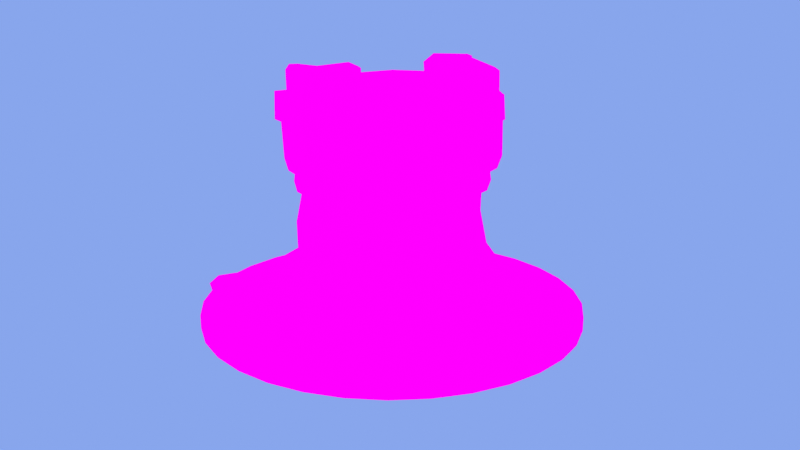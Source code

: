 # Source: Low_Poly_Tower.blend  (saved by Blender 3.6.11; exported with 4.5.12 LTS)
import bpy
from mathutils import Matrix  # noqa: F401  (used for matrix-valued properties, if any)

bpy.ops.wm.read_factory_settings(use_empty=True)
scene = bpy.context.scene
scene.name = 'Scene'

# ---- collections
col_collection = bpy.data.collections.new('Collection'); scene.collection.children.link(col_collection)

# ---- images (referenced by path relative to the original .blend; pixels are not part of the script)
import os
ASSET_DIR = os.environ.get("B2B_ASSET_DIR", "")  # directory of the original .blend (textures are referenced by path, not embedded)
HERE = os.path.dirname(os.path.abspath(__file__))  # packed textures are extracted next to this script under _unpacked/

def load_image(name, relpath, width, height, colorspace="sRGB"):
    """Load a texture the original file referenced (path relative to the .blend, or extracted next to this script)."""
    p = next((c for c in (os.path.join(HERE, relpath), os.path.join(ASSET_DIR, relpath)) if relpath and os.path.exists(c)), "")
    if p:
        img = bpy.data.images.load(p, check_existing=True)
        img.name = name
    else:  # same state as the original file: an image datablock whose file is absent (Cycles renders it pink)
        img = bpy.data.images.new(name, width, height)
        img.source = "FILE"
        img.filepath = "//" + (relpath or name)
    img.colorspace_settings.name = colorspace
    return img
img_turret_color = load_image('Turret_Color', 'Turret_Color.png', 1024, 1024, 'sRGB')

# ---- materials (node trees are filled in below, after node groups)
mat_turret_material = bpy.data.materials.new('turret_material')
mat_turret_material.use_transparent_shadow = False

# ---- material node trees
mat_turret_material.use_nodes = True; mat_turret_material.node_tree.nodes.clear()
_N = mat_turret_material.node_tree.nodes; _L = mat_turret_material.node_tree.links
n0 = _N.new('ShaderNodeOutputMaterial'); n0.name = 'Material Output'; n0.location = (263, 271)
n1 = _N.new('ShaderNodeBsdfPrincipled'); n1.name = 'Principled BSDF'; n1.location = (-121, 155)
n1.distribution = 'GGX'
n1.subsurface_method = 'RANDOM_WALK_SKIN'
n1.inputs[3].default_value = 1.45
n1.inputs[27].default_value = (0.0, 0.0, 0.0, 1.0)
n1.inputs[28].default_value = 1.0
n2 = _N.new('ShaderNodeTexImage'); n2.name = 'Image Texture'; n2.location = (-458, 268)
n2.image = img_turret_color
_L.new(n2.outputs[0], n1.inputs[0])
_L.new(n2.outputs[0], n0.inputs[0])
n0.is_active_output = True

# ---- world
world_world = bpy.data.worlds.new('World'); scene.world = world_world
world_world.use_nodes = True; world_world.node_tree.nodes.clear()
_N = world_world.node_tree.nodes; _L = world_world.node_tree.links
n0 = _N.new('ShaderNodeOutputWorld'); n0.name = 'World Output'; n0.location = (300, 300)
n1 = _N.new('ShaderNodeBackground'); n1.name = 'Background'; n1.location = (10, 300)
n1.inputs[0].default_value = (0.2465, 0.3801, 0.8417, 1.0)
_L.new(n1.outputs[0], n0.inputs[0])
n0.is_active_output = True
world_world.color = (0.05088, 0.05088, 0.05088)
world_world.use_sun_shadow = False
world_world.sun_shadow_jitter_overblur = 0.0

# ---- cameras
cam_camera = bpy.data.cameras.new('Camera')
cam_camera.clip_end = 100.0
cam_camera.ortho_scale = 7.314

# ---- lights
light_light = bpy.data.lights.new('Light', 'POINT')
light_light.transmission_factor = 0.0
light_light.energy = 1000.0
light_light.shadow_soft_size = 0.1
light_light.shadow_maximum_resolution = 0.006
light_light.use_absolute_resolution = True

# ---- meshes
me_circle = bpy.data.meshes.new('Circle')
me_circle.from_pydata([(1.112e-09, 1.85, 0.0), (-0.3608, 1.814, 0.0), (-0.7078, 1.709, 0.0), (-1.028, 1.538, 0.0), (-1.308, 1.308, 0.0), (-1.538, 1.028, 0.0), (-1.709, 0.7078, 0.0), (-1.814, 0.3608, 0.0), (-1.85, 2.471e-10, 0.0), (-1.814, -0.3608, 0.0), (-1.709, -0.7078, 0.0), (-1.538, -1.028, 0.0), (-1.308, -1.308, 0.0), (-1.028, -1.538, 0.0), (-0.7078, -1.709, 0.0), (-0.3608, -1.814, 0.0), (1.112e-09, -1.85, 0.0), (0.3608, -1.814, 0.0), (0.7078, -1.709, 0.0), (1.028, -1.538, 0.0), (1.308, -1.308, 0.0), (1.538, -1.028, 0.0), (1.709, -0.7078, 0.0), (1.814, -0.3608, 0.0), (1.85, 2.471e-10, 0.0), (1.814, 0.3608, 0.0), (1.709, 0.7078, 0.0), (1.538, 1.028, 0.0), (1.308, 1.308, 0.0), (1.028, 1.538, 0.0), (0.7078, 1.709, 0.0), (0.3608, 1.814, 0.0), (-9.837e-09, 0.7168, 0.0), (-0.1398, 0.703, 0.0), (-0.2743, 0.6622, 0.0), (-0.3982, 0.596, 0.0), (-0.5068, 0.5068, 0.0), (-0.596, 0.3982, 0.0), (-0.6622, 0.2743, 0.0), (-0.703, 0.1398, 0.0), (-0.7168, -2.186e-09, 0.0), (-0.703, -0.1398, 0.0), (-0.6622, -0.2743, 0.0), (-0.596, -0.3982, 0.0), (-0.5068, -0.5068, 0.0), (-0.3982, -0.596, 0.0), (-0.2743, -0.6622, 0.0), (-0.1398, -0.703, 0.0), (-9.837e-09, -0.7168, 0.0), (0.1398, -0.703, 0.0), (0.2743, -0.6622, 0.0), (0.3982, -0.596, 0.0), (0.5068, -0.5068, 0.0), (0.596, -0.3982, 0.0), (0.6622, -0.2743, 0.0), (0.703, -0.1398, 0.0), (0.7168, -2.186e-09, 0.0), (0.703, 0.1398, 0.0), (0.6622, 0.2743, 0.0), (0.596, 0.3982, 0.0), (0.5068, 0.5068, 0.0), (0.3982, 0.596, 0.0), (0.2743, 0.6622, 0.0), (0.1398, 0.703, 0.0), (1.886e-09, 1.9, -0.02127), (-0.3708, 1.864, -0.02127), (-0.7273, 1.756, -0.02127), (-1.056, 1.58, -0.02127), (-1.344, 1.344, -0.02127), (-1.58, 1.056, -0.02127), (-1.756, 0.7273, -0.02127), (-1.864, 0.3708, -0.02127), (-1.9, 2.539e-10, -0.02127), (-1.864, -0.3708, -0.02127), (-1.756, -0.7273, -0.02127), (-1.58, -1.056, -0.02127), (-1.344, -1.344, -0.02127), (-1.056, -1.58, -0.02127), (-0.7273, -1.756, -0.02127), (-0.3708, -1.864, -0.02127), (1.886e-09, -1.9, -0.02127), (0.3708, -1.864, -0.02127), (0.7273, -1.756, -0.02127), (1.056, -1.58, -0.02127), (1.344, -1.344, -0.02127), (1.58, -1.056, -0.02127), (1.756, -0.7273, -0.02127), (1.864, -0.3708, -0.02127), (1.9, 2.539e-10, -0.02127), (1.864, 0.3708, -0.02127), (1.756, 0.7273, -0.02127), (1.58, 1.056, -0.02127), (1.344, 1.344, -0.02127), (1.056, 1.58, -0.02127), (0.7273, 1.756, -0.02127), (0.3708, 1.864, -0.02127), (1.886e-09, 1.9, -0.1583), (-0.3708, 1.864, -0.1583), (-0.7273, 1.756, -0.1583), (-1.056, 1.58, -0.1583), (-1.344, 1.344, -0.1583), (-1.58, 1.056, -0.1583), (-1.756, 0.7273, -0.1583), (-1.864, 0.3708, -0.1583), (-1.9, 2.539e-10, -0.1583), (-1.864, -0.3708, -0.1583), (-1.756, -0.7273, -0.1583), (-1.58, -1.056, -0.1583), (-1.344, -1.344, -0.1583), (-1.056, -1.58, -0.1583), (-0.7273, -1.756, -0.1583), (-0.3708, -1.864, -0.1583), (1.886e-09, -1.9, -0.1583), (0.3708, -1.864, -0.1583), (0.7273, -1.756, -0.1583), (1.056, -1.58, -0.1583), (1.344, -1.344, -0.1583), (1.58, -1.056, -0.1583), (1.756, -0.7273, -0.1583), (1.864, -0.3708, -0.1583), (1.9, 2.539e-10, -0.1583), (1.864, 0.3708, -0.1583), (1.756, 0.7273, -0.1583), (1.58, 1.056, -0.1583), (1.344, 1.344, -0.1583), (1.056, 1.58, -0.1583), (0.7273, 1.756, -0.1583), (0.3708, 1.864, -0.1583), (0.2204, -0.9733, 0.001867), (0.2205, -0.9701, 0.1452), (0.2204, -0.8576, 0.001867), (0.2194, -0.8544, 0.1457), (0.387, -0.9733, 0.001867), (0.3651, -0.9676, 0.1153), (0.387, -0.8576, 0.001867), (0.3641, -0.8519, 0.1157), (0.2349, -0.9605, 0.1564), (0.234, -0.8637, 0.1568), (0.3515, -0.8616, 0.1288), (0.3524, -0.9584, 0.1284), (0.2204, -0.9799, 0.1673), (0.2193, -0.8533, 0.1678), (0.3674, -0.8508, 0.1376), (0.3685, -0.9774, 0.1371), (0.2296, -0.9811, 0.341), (0.2301, -0.8545, 0.3408), (0.3892, -0.8554, 0.3455), (0.3888, -0.982, 0.3457), (0.2392, -0.9657, 0.3512), (0.2396, -0.8613, 0.351), (0.3791, -0.8622, 0.3552), (0.3787, -0.9666, 0.3553), (0.2293, -0.9594, 0.3608), (0.2298, -0.8546, 0.3607), (0.3884, -0.8556, 0.3654), (0.388, -0.9604, 0.3655), (0.167, -0.9643, 0.5065), (0.1631, -0.8595, 0.5091), (0.3191, -0.8578, 0.6071), (0.3231, -0.9626, 0.6045), (0.1701, -0.9682, 0.5254), (0.1668, -0.8692, 0.5276), (0.2999, -0.8679, 0.6124), (0.3032, -0.9669, 0.6102), (0.1489, -0.9896, 0.5265), (0.1448, -0.8578, 0.5293), (0.3077, -0.856, 0.6313), (0.3119, -0.9878, 0.6285), (0.08365, -0.9995, 0.6019), (0.07864, -0.8678, 0.6062), (0.1718, -0.8703, 0.7465), (0.1768, -1.002, 0.7422), (0.07922, -0.9845, 0.6155), (0.0748, -0.8758, 0.6193), (0.157, -0.878, 0.7431), (0.1615, -0.9867, 0.7393), (0.06396, -1.0, 0.6122), (0.05956, -0.8692, 0.6165), (0.1525, -0.8717, 0.7565), (0.156, -1.013, 0.7521), (-0.0006293, -0.9965, 0.6219), (0.0, -0.8734, 0.6286), (0.0, -0.8567, 0.7795), (0.001298, -0.98, 0.7729), (-0.2204, -0.9819, 0.001867), (-0.2407, -0.9794, 0.1698), (-0.2204, -0.8576, 0.001867), (-0.2415, -0.8552, 0.1702), (-0.387, -0.9819, 0.001867), (-0.3726, -0.9822, 0.1789), (-0.387, -0.8576, 0.001867), (-0.3734, -0.858, 0.1792), (-0.2537, -0.9616, 0.1827), (-0.2544, -0.8648, 0.183), (-0.3591, -0.8674, 0.1906), (-0.3585, -0.9642, 0.1903), (-0.2379, -0.9592, 0.1918), (-0.2386, -0.8541, 0.1921), (-0.374, -0.8569, 0.2013), (-0.3732, -0.9621, 0.201), (-0.2321, -0.9619, 0.3779), (-0.2316, -0.8567, 0.3778), (-0.3847, -0.8594, 0.3759), (-0.3852, -0.9646, 0.3761), (-0.2422, -0.9679, 0.3876), (-0.2418, -0.8635, 0.3874), (-0.3752, -0.8663, 0.3862), (-0.3756, -0.9707, 0.3863), (-0.2329, -0.9831, 0.3978), (-0.2325, -0.8569, 0.3976), (-0.3851, -0.8596, 0.3958), (-0.3855, -0.9858, 0.396), (-0.1993, -0.9847, 0.4964), (-0.1953, -0.8585, 0.4984), (-0.3472, -0.8546, 0.5834), (-0.3512, -0.9808, 0.5814), (-0.2025, -0.9671, 0.5152), (-0.1991, -0.8681, 0.5169), (-0.328, -0.8647, 0.5887), (-0.3314, -0.9637, 0.587), (-0.1812, -0.967, 0.5165), (-0.1771, -0.8567, 0.5186), (-0.3359, -0.8526, 0.6075), (-0.3401, -0.963, 0.6054), (-0.09462, -0.9746, 0.59), (-0.0894, -0.8645, 0.5966), (-0.1859, -0.8699, 0.7406), (-0.1911, -0.9801, 0.734), (-0.09014, -0.9813, 0.6036), (-0.08554, -0.8727, 0.6095), (-0.1711, -0.8776, 0.737), (-0.1757, -0.9862, 0.7312), (-0.07479, -0.9806, 0.6002), (-0.0703, -0.866, 0.6068), (-0.1666, -0.8715, 0.7505), (-0.171, -0.9748, 0.7439), (-0.2866, -0.8693, -0.006471), (0.2506, -0.8693, -0.006471), (-0.2866, -0.8693, 0.4919), (0.1219, -0.8693, 0.672), (-0.1245, -0.8693, 0.672), (0.2648, -0.8693, 0.4966), (1.405, -0.08347, -0.02287), (1.426, -0.07116, 0.1091), (1.405, 0.1163, -0.02287), (1.405, 0.1163, 0.1206), (1.605, -0.08347, -0.02287), (1.623, -0.03902, 0.09696), (1.605, 0.1163, -0.02287), (1.604, 0.109, 0.1317), (1.383, 0.01643, -0.02287), (1.383, -0.1054, 0.02066), (1.411, 0.02941, 0.125), (1.383, 0.1382, 0.02066), (1.505, 0.1382, -0.02287), (1.501, 0.1522, 0.1332), (1.627, 0.1382, 0.02066), (1.627, 0.01643, -0.02287), (1.631, 0.03593, 0.1797), (1.62, -0.1127, 0.0267), (1.505, -0.1054, -0.02287), (1.517, -0.06821, 0.1249), (1.334, 0.01724, 0.02249), (1.51, 0.1775, 0.01876), (1.673, 0.01643, 0.02066), (1.505, -0.1513, 0.02066), (1.505, 0.03445, 0.2298), (1.498, 0.5499, -0.08255), (1.488, 0.5659, 0.07886), (1.396, 0.2504, -0.08255), (1.396, 0.2504, 0.1445), (1.199, 0.6518, -0.08255), (1.264, 0.6194, 0.1581), (1.097, 0.3523, -0.08255), (1.099, 0.3338, 0.2507), (1.48, 0.389, -0.08255), (1.542, 0.5716, -0.01364), (1.429, 0.3966, 0.1557), (1.418, 0.2065, -0.01364), (1.235, 0.2686, -0.08255), (1.229, 0.2197, 0.2392), (1.053, 0.3306, -0.01364), (1.115, 0.5132, -0.08255), (1.136, 0.5228, 0.1912), (1.266, 0.6822, 0.1613), (1.359, 0.6337, -0.08255), (1.409, 0.6122, 0.2201), (1.552, 0.363, -0.01074), (1.208, 0.2123, -0.01665), (1.046, 0.5366, -0.01364), (1.44, 0.72, 0.1164), (1.34, 0.4118, 0.2621), (-0.9534, -0.6546, 0.001672), (-0.9778, -0.6543, 0.1336), (-1.056, -0.8259, 0.001672), (-1.056, -0.8259, 0.1451), (-1.125, -0.5518, 0.001672), (-1.163, -0.5806, 0.1215), (-1.228, -0.7231, 0.001672), (-1.223, -0.7174, 0.1562), (-0.986, -0.7515, 0.001672), (-0.9234, -0.6471, 0.0452), (-1.017, -0.7483, 0.1495), (-1.049, -0.8559, 0.0452), (-1.153, -0.7933, 0.001672), (-1.157, -0.8073, 0.1577), (-1.258, -0.7306, 0.0452), (-1.195, -0.6262, 0.001672), (-1.209, -0.6407, 0.2042), (-1.123, -0.5187, 0.05124), (-1.028, -0.5844, 0.001672), (-1.057, -0.6102, 0.1494), (-0.9447, -0.7772, 0.04703), (-1.178, -0.8243, 0.0433), (-1.234, -0.6025, 0.0452), (-1.004, -0.545, 0.0452), (-1.1, -0.7041, 0.2543), (-1.356, -1.08, -0.03838), (-1.356, -1.096, 0.09855), (-1.152, -0.9069, -0.03838), (-1.152, -0.9069, 0.1543), (-1.183, -1.285, -0.03838), (-1.217, -1.233, 0.1658), (-0.9783, -1.112, -0.03838), (-0.972, -1.097, 0.2443), (-1.273, -0.9711, -0.03838), (-1.398, -1.077, 0.02008), (-1.239, -0.9988, 0.1637), (-1.148, -0.8654, 0.02008), (-1.043, -0.9903, -0.03838), (-1.017, -0.9574, 0.2346), (-0.9368, -1.115, 0.02008), (-1.062, -1.221, -0.03838), (-1.081, -1.219, 0.1938), (-1.245, -1.278, 0.1685), (-1.292, -1.202, -0.03838), (-1.319, -1.165, 0.2183), (-1.314, -0.9205, 0.02254), (-0.9978, -0.9614, 0.01753), (-1.022, -1.268, 0.02008), (-1.389, -1.229, 0.1304), (-1.181, -1.049, 0.254), (-1.597, 0.154, -0.09428), (-1.581, 0.1466, 0.05239), (-1.662, 0.4341, -0.09428), (-1.662, 0.4341, 0.1121), (-1.317, 0.2188, -0.09428), (-1.383, 0.2124, 0.1244), (-1.382, 0.4989, -0.09428), (-1.392, 0.5119, 0.2085), (-1.66, 0.2869, -0.09428), (-1.621, 0.1162, -0.03166), (-1.617, 0.3055, 0.1222), (-1.7, 0.4576, -0.03166), (-1.529, 0.4971, -0.09428), (-1.547, 0.5379, 0.1981), (-1.358, 0.5367, -0.03166), (-1.319, 0.366, -0.09428), (-1.33, 0.3486, 0.1544), (-1.354, 0.1632, 0.1273), (-1.45, 0.1557, -0.09428), (-1.498, 0.1486, 0.1807), (-1.729, 0.2723, -0.02902), (-1.534, 0.5539, -0.03439), (-1.254, 0.3809, -0.03166), (-1.471, 0.05037, 0.08646), (-1.541, 0.3366, 0.2189), (-0.2191, -0.814, 0.02913), (-0.4117, -0.8959, 0.02913), (0.1444, -0.8014, 0.02913), (0.3825, -0.8783, 0.02913), (0.4021, -1.166, 0.02913), (0.1147, -1.216, 0.02913), (-0.1978, -1.224, 0.02913), (-0.4138, -1.154, 0.02913), (-0.2191, -0.814, -0.01326), (-0.4117, -0.8959, -0.01326), (0.3825, -0.8783, -0.01326), (0.1444, -0.8014, -0.01326), (0.1207, -1.253, -0.01326), (0.4049, -1.185, -0.01326), (-0.414, -1.169, -0.01326), (-0.207, -1.261, -0.01326), (-0.1374, -1.506, 0.01792), (-0.07769, -1.491, 0.01458), (-0.3104, -1.493, 0.02498), (-0.4273, -1.461, 0.02735), (-0.3935, -1.311, 0.03055), (-0.277, -1.297, 0.02693), (-0.08019, -1.306, 0.01953), (-0.05402, -1.351, 0.01602), (-0.1389, -1.505, -0.01652), (-0.06231, -1.486, -0.0208), (-0.4288, -1.461, -0.007083), (-0.3118, -1.492, -0.009458), (-0.2796, -1.293, -0.009925), (-0.3951, -1.3, -0.003689), (-0.04695, -1.355, -0.01931), (-0.07062, -1.303, -0.01708), (0.07243, -1.301, 0.02404), (0.01893, -1.312, 0.02166), (0.2449, -1.266, 0.02938), (0.3327, -1.284, 0.0278), (0.317, -1.502, 0.0224), (0.2397, -1.504, 0.02186), (0.0341, -1.514, 0.01879), (0.009754, -1.489, 0.01757), (0.07321, -1.3, -0.01039), (0.0002474, -1.315, -0.01363), (0.3683, -1.289, -0.007254), (0.2457, -1.265, -0.005048), (0.2422, -1.505, -0.01521), (0.3502, -1.509, -0.01223), (0.001846, -1.485, -0.01766), (0.02439, -1.517, -0.01783), (0.003287, -0.005004, 1.831), (0.01145, -0.8207, 1.797), (0.8194, 0.004109, 1.808), (0.7604, -0.3087, 1.797), (0.5861, -0.5754, 1.791), (0.3231, -0.7551, 1.791), (-0.8128, -0.01412, 1.853), (-0.7476, -0.3256, 1.839), (-0.568, -0.5882, 1.823), (-0.3015, -0.7621, 1.808), (-0.00488, 0.8107, 1.865), (0.7542, 0.3156, 1.823), (0.5746, 0.5782, 1.839), (0.3081, 0.7521, 1.854), (-0.7538, 0.2987, 1.865), (-0.5796, 0.5654, 1.871), (-0.3166, 0.7451, 1.871), (0.8403, 0.02226, 1.38), (0.779, -0.3032, 1.368), (0.5977, -0.5806, 1.362), (0.3241, -0.7676, 1.361), (-0.0002007, -0.8359, 1.368), (1.054, 0.0213, 1.454), (0.9769, -0.3851, 1.439), (0.7506, -0.7314, 1.431), (0.4085, -0.9629, 1.417), (0.003692, -1.048, 1.425), (0.8266, -0.006513, 2.064), (0.7676, -0.3194, 2.052), (0.5933, -0.586, 2.046), (0.3303, -0.7658, 2.046), (0.01861, -0.8313, 2.052), (0.9938, -0.4101, 2.042), (0.7675, -0.7564, 2.034), (0.4259, -0.99, 2.034), (0.01145, -0.8207, 1.797), (0.8194, 0.004109, 1.808), (0.7604, -0.3087, 1.797), (0.5861, -0.5754, 1.791), (0.3231, -0.7551, 1.791), (0.4218, -0.9839, 1.889), (0.01698, -1.069, 1.897), (1.066, 0.002254, 1.912), (0.9898, -0.4041, 1.897), (0.7634, -0.7504, 1.889), (-0.8577, 0.003299, 1.427), (-0.7899, -0.3207, 1.411), (-0.6031, -0.594, 1.395), (-0.3258, -0.7749, 1.379), (-1.066, -0.003362, 1.536), (-0.9817, -0.4069, 1.493), (-0.7357, -0.7346, 1.465), (-0.3956, -0.9564, 1.447), (-0.8057, -0.02474, 2.109), (-0.7404, -0.3362, 2.094), (-0.5609, -0.5989, 2.078), (-0.2943, -0.7727, 2.063), (-0.9648, -0.432, 2.096), (-0.7316, -0.7732, 2.076), (-0.3854, -0.999, 2.056), (-0.8128, -0.01412, 1.853), (-0.7476, -0.3256, 1.839), (-0.568, -0.5882, 1.823), (-0.3015, -0.7621, 1.808), (-0.3895, -0.993, 1.911), (-1.054, -0.02142, 1.97), (-0.9689, -0.426, 1.951), (-0.7357, -0.7671, 1.93), (0.7725, 0.3463, 1.395), (0.5857, 0.6196, 1.412), (0.3084, 0.8004, 1.427), (-0.01719, 0.8614, 1.439), (0.9688, 0.4259, 1.473), (0.7356, 0.767, 1.494), (0.3896, 0.9925, 1.52), (-0.01686, 1.069, 1.535), (0.7613, 0.305, 2.079), (0.5817, 0.5676, 2.094), (0.3152, 0.7415, 2.109), (0.002278, 0.8001, 2.12), (0.9857, 0.4008, 2.076), (0.7525, 0.7419, 2.097), (0.4035, 0.9666, 2.126), (-0.00488, 0.8107, 1.865), (0.7542, 0.3156, 1.823), (0.5746, 0.5782, 1.839), (0.3081, 0.7521, 1.854), (0.4022, 0.9738, 1.971), (-0.004236, 1.05, 1.985), (0.9816, 0.4068, 1.931), (0.7484, 0.748, 1.952), (-0.7964, 0.3288, 1.438), (-0.6151, 0.6061, 1.445), (-0.3415, 0.7932, 1.445), (-0.9892, 0.403, 1.551), (-0.7509, 0.7381, 1.527), (-0.4151, 0.9676, 1.527), (-0.7467, 0.2881, 2.12), (-0.5724, 0.5547, 2.126), (-0.3094, 0.7345, 2.126), (-0.9729, 0.3789, 2.13), (-0.7494, 0.7241, 2.148), (-0.4078, 0.9576, 2.148), (-0.7538, 0.2987, 1.865), (-0.5796, 0.5654, 1.871), (-0.3166, 0.7451, 1.871), (-0.4119, 0.9636, 2.003), (-0.977, 0.3849, 1.985), (-0.7535, 0.7301, 2.003), (0.3303, -0.7658, 2.046), (0.01861, -0.8313, 2.052), (0.4259, -0.99, 2.034), (0.01783, -0.8613, 2.21), (0.4218, -0.9839, 1.889), (0.01698, -1.069, 1.897), (0.4403, -1.081, 1.935), (0.01651, -1.166, 1.943), (-0.2943, -0.7727, 2.063), (-0.3854, -0.999, 2.056), (-0.2911, -0.7776, 2.18), (-0.3895, -0.993, 1.911), (-0.4082, -1.086, 1.951), (-0.4128, -1.076, 2.212), (-0.3093, -0.8876, 2.207), (0.01438, -0.9722, 2.237), (-0.04053, -1.081, 2.246), (-0.3528, -1.002, 2.219), (0.009063, -1.178, 2.209), (0.01103, -1.142, 2.242), (-0.004668, -1.159, 2.251), (0.4313, -1.081, 2.206), (0.2949, -0.803, 2.205), (0.3297, -0.7889, 2.168), (0.3857, -1.07, 2.235), (0.4298, -1.087, 2.211), (0.8266, -0.006513, 2.064), (0.7676, -0.3194, 2.052), (0.9938, -0.4101, 2.042), (0.7651, -0.3223, 2.182), (0.8172, -0.00895, 2.232), (1.066, 0.002254, 1.912), (0.9898, -0.4041, 1.897), (1.052, -0.4178, 2.197), (1.147, -0.0009649, 2.207), (1.138, 0.002929, 1.932), (1.063, -0.4178, 1.915), (0.7613, 0.305, 2.079), (0.9857, 0.4008, 2.076), (0.7681, 0.2793, 2.196), (0.9816, 0.4068, 1.931), (1.067, 0.3833, 2.19), (1.054, 0.4212, 1.949), (0.7951, -0.1462, 2.274), (0.8092, -0.05991, 2.247), (1.131, -0.07758, 2.236), (1.111, -0.165, 2.266), (0.7647, -0.327, 2.233), (0.7695, -0.3002, 2.264), (1.058, -0.3962, 2.274), (1.052, -0.4224, 2.245), (0.3152, 0.7415, 2.109), (0.002278, 0.8001, 2.12), (0.4035, 0.9666, 2.126), (0.01463, 0.8094, 2.236), (0.3185, 0.7366, 2.226), (0.4022, 0.9738, 1.971), (-0.004236, 1.05, 1.985), (0.4207, 1.067, 2.01), (-0.006637, 1.144, 2.03), (-0.01608, 1.14, 2.298), (0.4247, 1.057, 2.246), (-0.3094, 0.7345, 2.126), (-0.4078, 0.9576, 2.148), (-0.2916, 0.7252, 2.211), (-0.4119, 0.9636, 2.003), (-0.4318, 1.054, 2.042), (-0.4326, 1.03, 2.265), (0.01466, 0.8094, 2.25), (0.2606, 0.7504, 2.242), (0.3407, 1.073, 2.27), (-0.01605, 1.14, 2.312), (-0.2921, 0.7177, 2.286), (0.01431, 0.8047, 2.281), (-0.01146, 0.7949, 2.305), (-0.01637, 1.136, 2.332), (-0.4204, 0.9948, 2.327), (-0.4329, 1.026, 2.301), (-0.01637, 1.136, 2.332), (-0.03942, 1.096, 2.352), (-0.8057, -0.02474, 2.109), (-0.7404, -0.3362, 2.094), (-0.9648, -0.432, 2.096), (-0.7418, -0.3477, 2.211), (-0.7965, -0.03385, 2.209), (-1.054, -0.02142, 1.97), (-0.9689, -0.426, 1.951), (-1.041, -0.4481, 2.233), (-1.124, -0.02276, 2.007), (-1.041, -0.4421, 1.991), (-0.7467, 0.2881, 2.12), (-0.9729, 0.3789, 2.13), (-0.977, 0.3849, 1.985), (-1.048, 0.397, 2.023), (-0.7358, -0.339, 2.308), (-1.039, -0.449, 2.256), (-0.9815, -0.4318, 2.309), (-1.043, -0.3984, 2.303), (-0.744, 0.2841, 2.216), (-0.7469, 0.2626, 2.235), (-0.76, -0.2253, 2.294), (-1.071, -0.2628, 2.286), (-1.11, -0.04164, 2.23), (-1.043, 0.3833, 2.233), (0.8403, 0.02226, 1.38), (0.779, -0.3032, 1.368), (0.5977, -0.5806, 1.362), (0.3241, -0.7676, 1.361), (-0.0002007, -0.8359, 1.368), (0.853, 0.03067, 1.182), (0.7945, -0.3055, 1.165), (0.607, -0.5869, 1.158), (0.3318, -0.7792, 1.157), (-0.00572, -0.8486, 1.162), (0.8394, -0.3671, 1.347), (0.8994, 0.02361, 1.362), (0.6602, -0.6414, 1.341), (0.3897, -0.8263, 1.341), (-6.957e-05, -0.8945, 1.349), (0.9134, 0.02973, 1.219), (0.6709, -0.6498, 1.194), (0.3988, -0.84, 1.193), (-0.003994, -0.9093, 1.2), (0.8563, -0.3716, 1.2), (-0.8577, 0.003299, 1.427), (-0.7899, -0.3207, 1.411), (-0.6031, -0.594, 1.395), (-0.3258, -0.7749, 1.379), (-0.8814, 0.0113, 1.23), (-0.8165, -0.3235, 1.209), (-0.6234, -0.6006, 1.192), (-0.3445, -0.7867, 1.175), (-0.8499, -0.386, 1.394), (-0.9177, 0.003321, 1.412), (-0.6652, -0.6562, 1.377), (-0.3911, -0.835, 1.362), (-0.9397, 0.009041, 1.27), (-0.6839, -0.6649, 1.231), (-0.408, -0.849, 1.215), (-0.8748, -0.3909, 1.248), (0.7725, 0.3463, 1.395), (0.5857, 0.6196, 1.412), (0.3084, 0.8004, 1.427), (-0.01719, 0.8614, 1.439), (0.7878, 0.3658, 1.193), (0.5947, 0.643, 1.209), (0.3157, 0.8292, 1.224), (-0.02314, 0.8911, 1.235), (0.8316, 0.4129, 1.38), (0.6469, 0.6831, 1.396), (0.3728, 0.8619, 1.411), (-0.01825, 0.9214, 1.425), (0.6574, 0.704, 1.25), (0.3815, 0.8881, 1.265), (-0.0226, 0.9485, 1.278), (0.8483, 0.43, 1.234), (-0.7964, 0.3288, 1.438), (-0.6151, 0.6061, 1.445), (-0.3415, 0.7932, 1.445), (-0.8232, 0.3478, 1.237), (-0.6358, 0.6293, 1.243), (-0.3606, 0.8217, 1.243), (-0.8577, 0.3941, 1.426), (-0.6785, 0.6683, 1.433), (-0.408, 0.8532, 1.433), (-0.6974, 0.6889, 1.288), (-0.4253, 0.8791, 1.287), (-0.8828, 0.4107, 1.282), (-0.9239, -0.3827, 0.007642), (-0.3648, -0.9246, 0.007642), (-0.8807, -0.3747, 0.4831), (-0.6451, -0.6701, 0.5442), (-0.3551, -0.8858, 0.445), (-0.9035, -0.5189, 0.4084), (-0.9722, -0.538, 0.007642), (-0.7983, -0.7983, 0.007642), (-0.7689, -0.7484, 0.4676), (-0.5495, -0.9645, 0.007642), (-0.5406, -0.9383, 0.4602), (-0.9126, -0.3836, 0.2229), (-0.9239, -0.3827, 0.007642), (-0.9372, 0.0, 0.448), (-0.8967, -0.3285, 0.3385), (-0.9126, -0.3836, 0.2229), (-1.037, 0.004312, 0.3404), (-1.099, 0.0, 0.007642), (-1.034, -0.3442, 0.007642), (-1.009, -0.3371, 0.1784), (-1.003, -0.3084, 0.3369), (-0.9239, 0.3827, 0.007642), (-0.8967, 0.3285, 0.3385), (-0.9061, 0.3794, 0.1988), (-1.034, 0.3442, 0.007642), (-1.016, 0.3413, 0.2025), (-0.9935, 0.3102, 0.2767), (-0.9239, 0.3827, 0.007642), (-0.3827, 0.9239, 0.007642), (-0.8807, 0.3747, 0.4831), (-0.6582, 0.6582, 0.6186), (-0.9336, 0.524, 0.4589), (-0.9722, 0.538, 0.007642), (-0.7983, 0.7983, 0.007642), (-0.736, 0.7695, 0.5805), (-0.5495, 0.9645, 0.007642), (-0.5233, 0.9393, 0.4597), (-0.9061, 0.3794, 0.1988), (-0.3866, 0.8895, 0.3477), (-0.4699, 0.9161, 0.4512), (-0.3902, 0.8681, 0.5277), (-0.306, 0.891, 0.476), (0.3827, 0.9239, 0.007642), (0.0, 0.9308, 0.6186), (-0.3827, 0.9239, 0.007642), (0.3006, 1.084, 0.2917), (0.3612, 1.048, 0.007642), (0.03545, 1.14, 0.007642), (0.028, 1.09, 0.4341), (-0.1747, 1.006, 0.3096), (-0.3527, 1.123, 0.007642), (0.3239, 0.8887, 0.4677), (0.3868, 0.8875, 0.3675), (-0.3866, 0.8895, 0.3477), (-0.306, 0.891, 0.476), (0.9239, 0.3827, 0.007642), (0.3827, 0.9239, 0.007642), (0.8807, 0.3747, 0.4831), (0.6582, 0.6582, 0.6186), (0.9336, 0.524, 0.4589), (0.9722, 0.538, 0.007642), (0.7983, 0.7983, 0.007642), (0.7531, 0.7336, 0.4527), (0.5495, 0.9645, 0.007642), (0.5319, 0.9184, 0.3779), (0.9061, 0.3794, 0.1988), (0.4512, 0.8971, 0.4115), (0.3868, 0.8875, 0.3675), (0.9239, -0.3827, 0.007642), (0.9402, 0.006242, 0.4808), (0.8967, -0.3285, 0.3385), (0.9058, -0.367, 0.1839), (1.051, 0.0183, 0.3925), (1.099, 0.0, 0.007642), (1.034, -0.3442, 0.007642), (1.016, -0.3537, 0.2174), (1.007, -0.2963, 0.3027), (0.9239, 0.3827, 0.007642), (0.8998, 0.3347, 0.3714), (0.9061, 0.3794, 0.1988), (1.034, 0.3442, 0.007642), (1.016, 0.3413, 0.2025), (1.006, 0.3146, 0.3742), (0.9239, -0.3827, 0.007642), (0.3827, -0.9239, 0.007642), (0.8726, -0.3746, 0.423), (0.6496, -0.6591, 0.5753), (0.3357, -0.8841, 0.4638), (0.9247, -0.5258, 0.4324), (0.9722, -0.538, 0.007642), (0.7983, -0.7983, 0.007642), (0.7348, -0.7686, 0.4502), (0.5495, -0.9645, 0.007642), (0.5306, -0.9376, 0.3727), (0.9058, -0.367, 0.1839), (0.9402, 0.006242, 0.4808), (0.8726, -0.3746, 0.423), (0.6496, -0.6591, 0.5753), (0.3357, -0.8841, 0.4638), (-0.0183, -0.9307, 0.7221), (0.8967, -0.3285, 0.3385), (0.9058, -0.367, 0.1839), (0.853, 0.03067, 1.182), (0.7945, -0.3055, 1.165), (0.607, -0.5869, 1.158), (0.3318, -0.7792, 1.157), (-0.00572, -0.8486, 1.162), (-0.9372, 0.0, 0.448), (-0.8807, -0.3747, 0.4831), (-0.6451, -0.6701, 0.5442), (-0.3551, -0.8858, 0.445), (-0.8967, -0.3285, 0.3385), (-0.9126, -0.3836, 0.2229), (-0.8814, 0.0113, 1.23), (-0.8165, -0.3235, 1.209), (-0.6234, -0.6006, 1.192), (-0.3445, -0.7867, 1.175), (0.8807, 0.3747, 0.4831), (0.6582, 0.6582, 0.6186), (0.0, 0.9308, 0.6186), (0.8998, 0.3347, 0.3714), (0.9061, 0.3794, 0.1988), (0.7878, 0.3658, 1.193), (0.5947, 0.643, 1.209), (0.3157, 0.8292, 1.224), (-0.02314, 0.8911, 1.235), (-0.8807, 0.3747, 0.4831), (-0.6582, 0.6582, 0.6186), (-0.8967, 0.3285, 0.3385), (-0.9061, 0.3794, 0.1988), (-0.8232, 0.3478, 1.237), (-0.6358, 0.6293, 1.243), (-0.3606, 0.8217, 1.243), (0.8041, -0.3659, 0.8823), (0.6005, -0.6525, 0.8984), (0.3324, -0.854, 0.8395), (-0.03015, -0.9205, 0.8583), (0.8678, -0.009902, 0.9116), (-0.873, -0.3749, 0.7823), (-0.6691, -0.6591, 0.8222), (-0.3889, -0.8577, 0.79), (-0.9329, -0.01928, 0.7798), (0.8058, 0.3417, 0.9183), (0.6003, 0.6231, 0.9466), (0.3251, 0.8272, 0.8881), (-0.03851, 0.8868, 0.9106), (-0.8773, 0.3367, 0.8029), (-0.6759, 0.6201, 0.8591), (-0.3988, 0.8255, 0.8385), (0.3239, 0.8887, 0.4677), (0.378, 0.8722, 0.5076), (0.4512, 0.8971, 0.4115), (0.3868, 0.8875, 0.3675), (-0.3902, 0.8681, 0.5277), (-0.306, 0.891, 0.476)], [], [(21, 22, 54, 53), (8, 9, 41, 40), (22, 23, 55, 54), (9, 10, 42, 41), (23, 24, 56, 55), (10, 11, 43, 42), (24, 25, 57, 56), (11, 12, 44, 43), (25, 26, 58, 57), (12, 13, 45, 44), (26, 27, 59, 58), (13, 14, 46, 45), (0, 1, 33, 32), (27, 28, 60, 59), (14, 15, 47, 46), (1, 2, 34, 33), (28, 29, 61, 60), (15, 16, 48, 47), (2, 3, 35, 34), (29, 30, 62, 61), (16, 17, 49, 48), (3, 4, 36, 35), (30, 31, 63, 62), (17, 18, 50, 49), (4, 5, 37, 36), (31, 0, 32, 63), (18, 19, 51, 50), (5, 6, 38, 37), (19, 20, 52, 51), (6, 7, 39, 38), (20, 21, 53, 52), (7, 8, 40, 39), (23, 22, 86, 87), (10, 9, 73, 74), (24, 23, 87, 88), (11, 10, 74, 75), (25, 24, 88, 89), (12, 11, 75, 76), (26, 25, 89, 90), (13, 12, 76, 77), (27, 26, 90, 91), (14, 13, 77, 78), (1, 0, 64, 65), (28, 27, 91, 92), (15, 14, 78, 79), (2, 1, 65, 66), (29, 28, 92, 93), (16, 15, 79, 80), (3, 2, 66, 67), (30, 29, 93, 94), (17, 16, 80, 81), (4, 3, 67, 68), (31, 30, 94, 95), (18, 17, 81, 82), (5, 4, 68, 69), (0, 31, 95, 64), (19, 18, 82, 83), (6, 5, 69, 70), (20, 19, 83, 84), (7, 6, 70, 71), (21, 20, 84, 85), (8, 7, 71, 72), (22, 21, 85, 86), (9, 8, 72, 73), (85, 84, 116, 117), (72, 71, 103, 104), (86, 85, 117, 118), (73, 72, 104, 105), (87, 86, 118, 119), (74, 73, 105, 106), (88, 87, 119, 120), (75, 74, 106, 107), (89, 88, 120, 121), (76, 75, 107, 108), (90, 89, 121, 122), (77, 76, 108, 109), (91, 90, 122, 123), (78, 77, 109, 110), (65, 64, 96, 97), (92, 91, 123, 124), (79, 78, 110, 111), (66, 65, 97, 98), (93, 92, 124, 125), (80, 79, 111, 112), (67, 66, 98, 99), (94, 93, 125, 126), (81, 80, 112, 113), (68, 67, 99, 100), (95, 94, 126, 127), (82, 81, 113, 114), (69, 68, 100, 101), (64, 95, 127, 96), (83, 82, 114, 115), (70, 69, 101, 102), (84, 83, 115, 116), (71, 70, 102, 103), (128, 129, 131, 130), (134, 135, 133, 132), (132, 133, 129, 128), (133, 135, 138, 139), (136, 139, 143, 140), (131, 129, 136, 137), (129, 133, 139, 136), (143, 142, 146, 147), (139, 138, 142, 143), (137, 136, 140, 141), (147, 146, 150, 151), (141, 140, 144, 145), (140, 143, 147, 144), (148, 151, 155, 152), (145, 144, 148, 149), (144, 147, 151, 148), (155, 154, 158, 159), (151, 150, 154, 155), (149, 148, 152, 153), (153, 152, 156, 157), (152, 155, 159, 156), (156, 159, 163, 160), (163, 162, 166, 167), (159, 158, 162, 163), (157, 156, 160, 161), (167, 166, 170, 171), (161, 160, 164, 165), (160, 163, 167, 164), (168, 171, 175, 172), (165, 164, 168, 169), (164, 167, 171, 168), (175, 174, 178, 179), (171, 170, 174, 175), (169, 168, 172, 173), (177, 176, 180, 181), (173, 172, 176, 177), (172, 175, 179, 176), (176, 179, 183, 180), (179, 178, 182, 183), (184, 186, 187, 185), (190, 188, 189, 191), (188, 184, 185, 189), (189, 195, 194, 191), (192, 196, 199, 195), (187, 193, 192, 185), (185, 192, 195, 189), (199, 203, 202, 198), (195, 199, 198, 194), (193, 197, 196, 192), (203, 207, 206, 202), (197, 201, 200, 196), (196, 200, 203, 199), (204, 208, 211, 207), (201, 205, 204, 200), (200, 204, 207, 203), (211, 215, 214, 210), (207, 211, 210, 206), (205, 209, 208, 204), (209, 213, 212, 208), (208, 212, 215, 211), (212, 216, 219, 215), (219, 223, 222, 218), (215, 219, 218, 214), (213, 217, 216, 212), (223, 227, 226, 222), (217, 221, 220, 216), (216, 220, 223, 219), (224, 228, 231, 227), (221, 225, 224, 220), (220, 224, 227, 223), (231, 235, 234, 230), (227, 231, 230, 226), (225, 229, 228, 224), (233, 181, 180, 232), (229, 233, 232, 228), (228, 232, 235, 231), (232, 180, 183, 235), (235, 183, 182, 234), (236, 237, 241, 239, 240, 238), (242, 251, 262, 250), (251, 243, 252, 262), (262, 252, 245, 253), (250, 262, 253, 244), (244, 253, 263, 254), (253, 245, 255, 263), (263, 255, 249, 256), (254, 263, 256, 248), (248, 256, 264, 257), (256, 249, 258, 264), (264, 258, 247, 259), (257, 264, 259, 246), (246, 259, 265, 260), (259, 247, 261, 265), (265, 261, 243, 251), (260, 265, 251, 242), (249, 255, 266, 258), (255, 245, 252, 266), (266, 252, 243, 261), (258, 266, 261, 247), (267, 276, 287, 275), (276, 268, 277, 287), (287, 277, 270, 278), (275, 287, 278, 269), (269, 278, 288, 279), (278, 270, 280, 288), (288, 280, 274, 281), (279, 288, 281, 273), (273, 281, 289, 282), (281, 274, 283, 289), (289, 283, 272, 284), (282, 289, 284, 271), (271, 284, 290, 285), (284, 272, 286, 290), (290, 286, 268, 276), (285, 290, 276, 267), (274, 280, 291, 283), (280, 270, 277, 291), (291, 277, 268, 286), (283, 291, 286, 272), (292, 301, 312, 300), (301, 293, 302, 312), (312, 302, 295, 303), (300, 312, 303, 294), (294, 303, 313, 304), (303, 295, 305, 313), (313, 305, 299, 306), (304, 313, 306, 298), (298, 306, 314, 307), (306, 299, 308, 314), (314, 308, 297, 309), (307, 314, 309, 296), (296, 309, 315, 310), (309, 297, 311, 315), (315, 311, 293, 301), (310, 315, 301, 292), (299, 305, 316, 308), (305, 295, 302, 316), (316, 302, 293, 311), (308, 316, 311, 297), (317, 326, 337, 325), (326, 318, 327, 337), (337, 327, 320, 328), (325, 337, 328, 319), (319, 328, 338, 329), (328, 320, 330, 338), (338, 330, 324, 331), (329, 338, 331, 323), (323, 331, 339, 332), (331, 324, 333, 339), (339, 333, 322, 334), (332, 339, 334, 321), (321, 334, 340, 335), (334, 322, 336, 340), (340, 336, 318, 326), (335, 340, 326, 317), (324, 330, 341, 333), (330, 320, 327, 341), (341, 327, 318, 336), (333, 341, 336, 322), (342, 351, 362, 350), (351, 343, 352, 362), (362, 352, 345, 353), (350, 362, 353, 344), (344, 353, 363, 354), (353, 345, 355, 363), (363, 355, 349, 356), (354, 363, 356, 348), (348, 356, 364, 357), (356, 349, 358, 364), (364, 358, 347, 359), (357, 364, 359, 346), (346, 359, 365, 360), (359, 347, 361, 365), (365, 361, 343, 351), (360, 365, 351, 342), (349, 355, 366, 358), (355, 345, 352, 366), (366, 352, 343, 361), (358, 366, 361, 347), (374, 373, 372, 371, 370, 369, 367, 368), (374, 381, 382, 373), (371, 380, 377, 370), (369, 378, 375, 367), (367, 375, 376, 368), (373, 382, 379, 372), (368, 376, 381, 374), (372, 379, 380, 371), (370, 377, 378, 369), (390, 389, 388, 387, 386, 385, 383, 384), (390, 397, 398, 389), (387, 396, 393, 386), (385, 394, 391, 383), (383, 391, 392, 384), (389, 398, 395, 388), (384, 392, 397, 390), (388, 395, 396, 387), (386, 393, 394, 385), (406, 405, 404, 403, 402, 401, 399, 400), (406, 413, 414, 405), (403, 412, 409, 402), (401, 410, 407, 399), (399, 407, 408, 400), (405, 414, 411, 404), (400, 408, 413, 406), (404, 411, 412, 403), (402, 409, 410, 401), (417, 415, 416, 420, 419, 418), (421, 422, 423, 424, 416, 415), (417, 426, 427, 428, 425, 415), (421, 415, 425, 431, 430, 429), (435, 434, 439, 440), (433, 432, 437, 438), (436, 435, 440, 441), (434, 433, 438, 439), (459, 458, 447, 448), (455, 459, 448, 449), (445, 444, 453, 454), (443, 444, 448, 447), (444, 445, 449, 448), (443, 442, 451, 452), (446, 445, 454, 450), (444, 443, 452, 453), (440, 439, 459, 455), (439, 438, 458, 459), (438, 437, 457, 458), (441, 440, 455, 456), (463, 467, 466, 462), (461, 465, 464, 460), (436, 441, 467, 463), (462, 466, 465, 461), (482, 473, 472, 481), (479, 474, 473, 482), (471, 478, 477, 470), (469, 472, 473, 470), (470, 473, 474, 471), (469, 476, 475, 468), (446, 450, 478, 471), (470, 477, 476, 469), (467, 479, 482, 466), (466, 482, 481, 465), (465, 481, 480, 464), (441, 456, 479, 467), (485, 489, 488, 484), (483, 487, 437, 432), (486, 490, 489, 485), (484, 488, 487, 483), (505, 496, 495, 504), (502, 497, 496, 505), (493, 501, 500, 492), (491, 495, 496, 492), (492, 496, 497, 493), (491, 499, 451, 442), (494, 498, 501, 493), (492, 500, 499, 491), (489, 502, 505, 488), (488, 505, 504, 487), (487, 504, 457, 437), (490, 503, 502, 489), (508, 507, 510, 511), (506, 460, 464, 509), (486, 508, 511, 490), (507, 506, 509, 510), (523, 522, 515, 516), (521, 523, 516, 517), (514, 513, 519, 520), (512, 513, 516, 515), (513, 514, 517, 516), (512, 468, 475, 518), (494, 514, 520, 498), (513, 512, 518, 519), (511, 510, 523, 521), (510, 509, 522, 523), (509, 464, 480, 522), (490, 511, 521, 503), (544, 543, 527, 539, 540), (528, 526, 545, 549, 530), (526, 524, 547, 549, 545), (524, 525, 527, 546, 547), (529, 528, 530, 531), (533, 537, 534, 532), (532, 534, 527, 525), (535, 536, 537, 533), (537, 544, 540, 541), (529, 531, 536, 535), (538, 541, 540, 539), (534, 537, 541, 538), (527, 534, 538, 539), (531, 530, 549, 542), (542, 543, 544), (542, 549, 548, 543), (531, 542, 544, 537, 536), (549, 547, 546, 548), (546, 527, 543, 548), (552, 556, 560, 557), (550, 551, 553, 554), (551, 552, 557, 553), (560, 559, 558, 557), (556, 555, 559, 560), (562, 565, 566, 564), (550, 554, 563, 561), (554, 558, 565, 563), (561, 563, 565, 562), (566, 565, 558, 559), (564, 566, 559, 555), (558, 554, 568, 569), (557, 558, 569, 570, 573, 574), (554, 553, 571, 572, 567, 568), (569, 568, 567, 570), (567, 572, 573, 570), (571, 574, 573, 572), (553, 557, 574, 571), (585, 584, 595, 594), (584, 578, 592, 595), (577, 585, 579, 575), (575, 579, 578, 576), (580, 582, 585, 577), (583, 584, 585, 582), (581, 583, 582, 580), (584, 591, 601, 602, 599), (587, 586, 588, 591), (586, 576, 578, 588), (589, 587, 591, 590), (583, 590, 591, 584), (581, 589, 590, 583), (593, 594, 595, 592), (579, 585, 594, 593), (578, 579, 593, 592), (588, 578, 597, 598, 596), (597, 599, 602, 603, 598), (591, 588, 596, 600, 601), (578, 584, 599, 597), (602, 601, 600, 603), (596, 598, 603, 600), (606, 611, 613, 610), (604, 608, 607, 605), (605, 607, 611, 606), (617, 612, 626, 627), (610, 613, 612, 609), (614, 615, 627, 622), (604, 614, 622, 623, 608), (615, 616, 617, 627), (616, 609, 612, 617), (611, 607, 618, 620, 619), (608, 623, 627, 626), (607, 608, 624, 618), (619, 620, 621), (622, 627, 623), (613, 611, 626, 612), (625, 624, 608, 626), (624, 625, 621, 620, 618), (626, 611, 619, 621, 625), (629, 630, 640, 638), (630, 631, 641, 640), (631, 632, 642, 641), (637, 636, 645, 646), (643, 639, 638, 647), (647, 638, 640, 644), (644, 640, 641, 645), (645, 641, 642, 646), (636, 635, 644, 645), (628, 629, 638, 639), (634, 633, 643, 647), (635, 634, 647, 644), (649, 656, 658, 650), (650, 658, 659, 651), (651, 659, 642, 632), (637, 646, 662, 655), (660, 663, 656, 657), (663, 661, 658, 656), (661, 662, 659, 658), (662, 646, 642, 659), (655, 662, 661, 654), (648, 657, 656, 649), (653, 663, 660, 652), (654, 661, 663, 653), (664, 672, 673, 665), (665, 673, 674, 666), (666, 674, 675, 667), (671, 678, 677, 670), (643, 679, 672, 639), (679, 676, 673, 672), (676, 677, 674, 673), (677, 678, 675, 674), (670, 677, 676, 669), (628, 639, 672, 664), (668, 679, 643, 633), (669, 676, 679, 668), (680, 681, 687, 686), (681, 682, 688, 687), (682, 667, 675, 688), (671, 685, 690, 678), (660, 657, 686, 691), (691, 686, 687, 689), (689, 687, 688, 690), (690, 688, 675, 678), (685, 684, 689, 690), (648, 680, 686, 657), (683, 652, 660, 691), (684, 683, 691, 689), (695, 700, 702, 696), (692, 698, 697, 694, 703), (699, 701, 702, 700), (698, 699, 700, 697), (694, 697, 700, 695), (696, 702, 701, 693), (707, 711, 710, 704), (709, 710, 711, 712, 708), (706, 712, 711, 707), (705, 708, 712, 706), (715, 713, 716, 717), (709, 708, 718, 717, 716), (714, 715, 717, 718), (705, 714, 718, 708), (719, 729, 721, 723, 724), (725, 726, 728, 727), (724, 723, 726, 725), (721, 722, 726, 723), (722, 732, 731, 728, 726), (730, 731, 732, 733), (731, 730, 720, 727, 728), (735, 743, 737, 740), (736, 745, 741, 742), (745, 746, 735, 740, 741), (738, 739, 740, 737), (742, 741, 740, 739), (743, 744, 734, 738, 737), (759, 758, 756, 755, 748), (747, 752, 751, 749, 757), (753, 755, 756, 754), (752, 753, 754, 751), (749, 751, 754, 750), (750, 754, 756, 758), (763, 760, 766, 767), (765, 764, 768, 767, 766), (762, 763, 767, 768), (761, 762, 768, 764), (771, 773, 772, 769), (765, 772, 773, 774, 764), (770, 774, 773, 771), (761, 764, 774, 770), (778, 779, 785, 783), (775, 786, 777, 780, 781), (782, 783, 785, 784), (781, 780, 783, 782), (777, 778, 783, 780), (779, 776, 784, 785), (793, 792, 788), (827, 797, 798, 828), (826, 796, 797, 827), (825, 795, 796, 826), (829, 794, 795, 825), (804, 800, 803), (832, 828, 798, 808), (831, 832, 808, 807), (830, 831, 807, 806), (833, 830, 806, 805), (813, 809, 812), (836, 837, 817, 816), (835, 836, 816, 815), (834, 835, 815, 814), (829, 834, 814, 794), (810, 843, 842, 836, 835), (846, 845, 840, 837, 811), (821, 820, 818), (840, 824, 817, 837), (839, 823, 824, 840), (838, 822, 823, 839), (833, 805, 822, 838), (818, 838, 839, 819), (842, 841, 811, 837, 836), (809, 810, 835, 834), (799, 833, 838, 818, 820), (801, 802, 832, 831), (800, 801, 831, 830), (799, 803, 800, 830, 833), (787, 812, 809, 834, 829), (802, 791, 828, 832), (790, 827, 828, 791), (789, 826, 827, 790), (788, 825, 826, 789), (787, 829, 825, 788, 792), (819, 839, 840, 845), (841, 842, 843, 844)])
_uv = me_circle.uv_layers.new(name='UVMap')
_uv.uv.foreach_set('vector', [0.6655, 0.4435, 0.631, 0.4781, 0.534, 0.3602, 0.5474, 0.3467, 0.4001, 0.0467, 0.448, 0.03714, 0.463, 0.1891, 0.4444, 0.1928, 0.631, 0.4781, 0.5904, 0.5052, 0.5182, 0.3707, 0.534, 0.3602, 0.448, 0.03714, 0.4967, 0.03706, 0.482, 0.1891, 0.463, 0.1891, 0.5904, 0.5052, 0.545, 0.5241, 0.5007, 0.378, 0.5182, 0.3707, 0.4967, 0.03706, 0.5445, 0.04649, 0.5006, 0.1928, 0.482, 0.1891, 0.545, 0.5241, 0.4971, 0.5336, 0.4821, 0.3817, 0.5007, 0.378, 0.5445, 0.04649, 0.5899, 0.06521, 0.5181, 0.2, 0.5006, 0.1928, 0.4971, 0.5336, 0.4484, 0.5337, 0.4631, 0.3817, 0.4821, 0.3817, 0.5899, 0.06521, 0.6308, 0.09245, 0.5339, 0.2105, 0.5181, 0.2, 0.4484, 0.5337, 0.4006, 0.5243, 0.4445, 0.378, 0.4631, 0.3817, 0.6308, 0.09245, 0.6655, 0.1271, 0.5473, 0.224, 0.5339, 0.2105, 0.2339, 0.3577, 0.2244, 0.3099, 0.3762, 0.2949, 0.38, 0.3135, 0.4006, 0.5243, 0.3552, 0.5056, 0.427, 0.3708, 0.4445, 0.378, 0.6655, 0.1271, 0.6926, 0.1679, 0.5579, 0.2397, 0.5473, 0.224, 0.2244, 0.3099, 0.2244, 0.2612, 0.3762, 0.276, 0.3762, 0.2949, 0.3552, 0.5056, 0.3143, 0.4783, 0.4112, 0.3602, 0.427, 0.3708, 0.6926, 0.1679, 0.7112, 0.213, 0.5652, 0.2573, 0.5579, 0.2397, 0.2244, 0.2612, 0.2338, 0.2135, 0.3799, 0.2574, 0.3762, 0.276, 0.3143, 0.4783, 0.2797, 0.4437, 0.3978, 0.3468, 0.4112, 0.3602, 0.7112, 0.213, 0.7207, 0.2609, 0.5689, 0.2759, 0.5652, 0.2573, 0.2338, 0.2135, 0.2525, 0.1681, 0.3872, 0.2398, 0.3799, 0.2574, 0.2797, 0.4437, 0.2525, 0.4029, 0.3872, 0.331, 0.3978, 0.3468, 0.7207, 0.2609, 0.7207, 0.3096, 0.5689, 0.2948, 0.5689, 0.2759, 0.2525, 0.1681, 0.2796, 0.1273, 0.3977, 0.224, 0.3872, 0.2398, 0.2525, 0.4029, 0.2339, 0.3577, 0.38, 0.3135, 0.3872, 0.331, 0.7207, 0.3096, 0.7113, 0.3573, 0.5652, 0.3134, 0.5689, 0.2948, 0.2796, 0.1273, 0.3141, 0.09268, 0.4111, 0.2106, 0.3977, 0.224, 0.7113, 0.3573, 0.6926, 0.4026, 0.5579, 0.3309, 0.5652, 0.3134, 0.3141, 0.09268, 0.3548, 0.06552, 0.4269, 0.2001, 0.4111, 0.2106, 0.6926, 0.4026, 0.6655, 0.4435, 0.5474, 0.3467, 0.5579, 0.3309, 0.3548, 0.06552, 0.4001, 0.0467, 0.4444, 0.1928, 0.4269, 0.2001, 0.5904, 0.5052, 0.631, 0.4781, 0.6358, 0.4838, 0.594, 0.512, 0.4967, 0.03706, 0.448, 0.03714, 0.4473, 0.02964, 0.4974, 0.02965, 0.545, 0.5241, 0.5904, 0.5052, 0.594, 0.512, 0.5473, 0.5313, 0.5445, 0.04649, 0.4967, 0.03706, 0.4974, 0.02965, 0.5467, 0.03925, 0.4971, 0.5336, 0.545, 0.5241, 0.5473, 0.5313, 0.4979, 0.5411, 0.5899, 0.06521, 0.5445, 0.04649, 0.5467, 0.03925, 0.5935, 0.05843, 0.4484, 0.5337, 0.4971, 0.5336, 0.4979, 0.5411, 0.4477, 0.5411, 0.6308, 0.09245, 0.5899, 0.06521, 0.5935, 0.05843, 0.6356, 0.08658, 0.4006, 0.5243, 0.4484, 0.5337, 0.4477, 0.5411, 0.3984, 0.5315, 0.6655, 0.1271, 0.6308, 0.09245, 0.6356, 0.08658, 0.6713, 0.1223, 0.2244, 0.3099, 0.2339, 0.3577, 0.2267, 0.3599, 0.2169, 0.3106, 0.3552, 0.5056, 0.4006, 0.5243, 0.3984, 0.5315, 0.3516, 0.5124, 0.6926, 0.1679, 0.6655, 0.1271, 0.6713, 0.1223, 0.6993, 0.1643, 0.2244, 0.2612, 0.2244, 0.3099, 0.2169, 0.3106, 0.217, 0.2605, 0.3143, 0.4783, 0.3552, 0.5056, 0.3516, 0.5124, 0.3095, 0.4842, 0.7112, 0.213, 0.6926, 0.1679, 0.6993, 0.1643, 0.7184, 0.2109, 0.2338, 0.2135, 0.2244, 0.2612, 0.217, 0.2605, 0.2265, 0.2113, 0.2797, 0.4437, 0.3143, 0.4783, 0.3095, 0.4842, 0.2738, 0.4485, 0.7207, 0.2609, 0.7112, 0.213, 0.7184, 0.2109, 0.7282, 0.2602, 0.2525, 0.1681, 0.2338, 0.2135, 0.2265, 0.2113, 0.2457, 0.1645, 0.2525, 0.4029, 0.2797, 0.4437, 0.2738, 0.4485, 0.2459, 0.4065, 0.7207, 0.3096, 0.7207, 0.2609, 0.7282, 0.2602, 0.7281, 0.3103, 0.2796, 0.1273, 0.2525, 0.1681, 0.2457, 0.1645, 0.2738, 0.1225, 0.2339, 0.3577, 0.2525, 0.4029, 0.2459, 0.4065, 0.2267, 0.3599, 0.7113, 0.3573, 0.7207, 0.3096, 0.7281, 0.3103, 0.7185, 0.3595, 0.3141, 0.09268, 0.2796, 0.1273, 0.2738, 0.1225, 0.3093, 0.08691, 0.6926, 0.4026, 0.7113, 0.3573, 0.7185, 0.3595, 0.6994, 0.4062, 0.3548, 0.06552, 0.3141, 0.09268, 0.3093, 0.08691, 0.3511, 0.05877, 0.6655, 0.4435, 0.6926, 0.4026, 0.6994, 0.4062, 0.6713, 0.4483, 0.4001, 0.0467, 0.3548, 0.06552, 0.3511, 0.05877, 0.3979, 0.03946, 0.631, 0.4781, 0.6655, 0.4435, 0.6713, 0.4483, 0.6358, 0.4838, 0.448, 0.03714, 0.4001, 0.0467, 0.3979, 0.03946, 0.4473, 0.02964, 0.6713, 0.4483, 0.6994, 0.4062, 0.7167, 0.4153, 0.6865, 0.4606, 0.3979, 0.03946, 0.3511, 0.05877, 0.3418, 0.04158, 0.3921, 0.02078, 0.6358, 0.4838, 0.6713, 0.4483, 0.6865, 0.4606, 0.6483, 0.4989, 0.4473, 0.02964, 0.3979, 0.03946, 0.3921, 0.02078, 0.4453, 0.01027, 0.594, 0.512, 0.6358, 0.4838, 0.6483, 0.4989, 0.6033, 0.5292, 0.4974, 0.02965, 0.4473, 0.02964, 0.4453, 0.01027, 0.4992, 0.01027, 0.5473, 0.5313, 0.594, 0.512, 0.6033, 0.5292, 0.553, 0.55, 0.5467, 0.03925, 0.4974, 0.02965, 0.4992, 0.01027, 0.5522, 0.0205, 0.4979, 0.5411, 0.5473, 0.5313, 0.553, 0.55, 0.4999, 0.5605, 0.5935, 0.05843, 0.5467, 0.03925, 0.5522, 0.0205, 0.6026, 0.04106, 0.4477, 0.5411, 0.4979, 0.5411, 0.4999, 0.5605, 0.4459, 0.5605, 0.6356, 0.08658, 0.5935, 0.05843, 0.6026, 0.04106, 0.648, 0.07136, 0.3984, 0.5315, 0.4477, 0.5411, 0.4459, 0.5605, 0.3929, 0.5503, 0.6713, 0.1223, 0.6356, 0.08658, 0.648, 0.07136, 0.6864, 0.1099, 0.2169, 0.3106, 0.2267, 0.3599, 0.2081, 0.3656, 0.1976, 0.3126, 0.3516, 0.5124, 0.3984, 0.5315, 0.3929, 0.5503, 0.3425, 0.5297, 0.6993, 0.1643, 0.6713, 0.1223, 0.6864, 0.1099, 0.7164, 0.155, 0.217, 0.2605, 0.2169, 0.3106, 0.1976, 0.3126, 0.1976, 0.2587, 0.3095, 0.4842, 0.3516, 0.5124, 0.3425, 0.5297, 0.2971, 0.4994, 0.7184, 0.2109, 0.6993, 0.1643, 0.7164, 0.155, 0.7371, 0.2051, 0.2265, 0.2113, 0.217, 0.2605, 0.1976, 0.2587, 0.2078, 0.2058, 0.2738, 0.4485, 0.3095, 0.4842, 0.2971, 0.4994, 0.2587, 0.4609, 0.7282, 0.2602, 0.7184, 0.2109, 0.7371, 0.2051, 0.7475, 0.2582, 0.2457, 0.1645, 0.2265, 0.2113, 0.2078, 0.2058, 0.2283, 0.1554, 0.2459, 0.4065, 0.2738, 0.4485, 0.2587, 0.4609, 0.2287, 0.4158, 0.7281, 0.3103, 0.7282, 0.2602, 0.7475, 0.2582, 0.7475, 0.312, 0.2738, 0.1225, 0.2457, 0.1645, 0.2283, 0.1554, 0.2586, 0.1102, 0.2267, 0.3599, 0.2459, 0.4065, 0.2287, 0.4158, 0.2081, 0.3656, 0.7185, 0.3595, 0.7281, 0.3103, 0.7475, 0.312, 0.7373, 0.365, 0.3093, 0.08691, 0.2738, 0.1225, 0.2586, 0.1102, 0.2968, 0.0719, 0.6994, 0.4062, 0.7185, 0.3595, 0.7373, 0.365, 0.7167, 0.4153, 0.3511, 0.05877, 0.3093, 0.08691, 0.2968, 0.0719, 0.3418, 0.04158, 0.1588, 0.9113, 0.1569, 0.8926, 0.1714, 0.8897, 0.1746, 0.9085, 0.8572, 0.581, 0.8581, 0.5956, 0.8436, 0.5956, 0.8427, 0.5812, 0.1377, 0.9144, 0.1384, 0.8996, 0.1569, 0.8926, 0.1588, 0.9113, 0.8436, 0.5956, 0.8581, 0.5956, 0.8569, 0.5978, 0.8448, 0.5979, 0.1559, 0.8903, 0.1398, 0.8966, 0.1381, 0.8954, 0.1547, 0.8875, 0.1714, 0.8897, 0.1569, 0.8926, 0.1559, 0.8903, 0.1694, 0.8872, 0.1569, 0.8926, 0.1384, 0.8996, 0.1398, 0.8966, 0.1559, 0.8903, 0.8424, 0.6002, 0.8582, 0.6001, 0.8579, 0.6263, 0.842, 0.6264, 0.8448, 0.5979, 0.8569, 0.5978, 0.8582, 0.6001, 0.8424, 0.6002, 0.1694, 0.8872, 0.1559, 0.8903, 0.1547, 0.8875, 0.17, 0.8856, 0.842, 0.6264, 0.8579, 0.6263, 0.857, 0.628, 0.844, 0.6282, 0.17, 0.8856, 0.1547, 0.8875, 0.1507, 0.8682, 0.1661, 0.864, 0.1547, 0.8875, 0.1381, 0.8954, 0.1299, 0.8698, 0.1507, 0.8682, 0.1509, 0.8659, 0.1313, 0.8668, 0.1302, 0.8656, 0.152, 0.8639, 0.1661, 0.864, 0.1507, 0.8682, 0.1509, 0.8659, 0.165, 0.8628, 0.1507, 0.8682, 0.1299, 0.8698, 0.1313, 0.8668, 0.1509, 0.8659, 0.8448, 0.6299, 0.8579, 0.6298, 0.8578, 0.6612, 0.8447, 0.6609, 0.844, 0.6282, 0.857, 0.628, 0.8579, 0.6298, 0.8448, 0.6299, 0.165, 0.8628, 0.1509, 0.8659, 0.152, 0.8639, 0.1655, 0.8609, 0.1655, 0.8609, 0.152, 0.8639, 0.153, 0.8405, 0.1649, 0.8439, 0.152, 0.8639, 0.1302, 0.8656, 0.1285, 0.8389, 0.153, 0.8405, 0.153, 0.8405, 0.1285, 0.8389, 0.1305, 0.8369, 0.152, 0.838, 0.8442, 0.6635, 0.8566, 0.6638, 0.858, 0.6663, 0.8415, 0.666, 0.8447, 0.6609, 0.8578, 0.6612, 0.8566, 0.6638, 0.8442, 0.6635, 0.1649, 0.8439, 0.153, 0.8405, 0.152, 0.838, 0.1645, 0.8415, 0.8415, 0.666, 0.858, 0.6663, 0.8565, 0.6887, 0.84, 0.6881, 0.1645, 0.8415, 0.152, 0.838, 0.1524, 0.8347, 0.1661, 0.8402, 0.152, 0.838, 0.1305, 0.8369, 0.1283, 0.8333, 0.1524, 0.8347, 0.155, 0.8227, 0.1371, 0.814, 0.1397, 0.8124, 0.1566, 0.8211, 0.1661, 0.8402, 0.1524, 0.8347, 0.155, 0.8227, 0.1704, 0.8284, 0.1524, 0.8347, 0.1283, 0.8333, 0.1371, 0.814, 0.155, 0.8227, 0.8419, 0.69, 0.8555, 0.6906, 0.8564, 0.6923, 0.8386, 0.6918, 0.84, 0.6881, 0.8565, 0.6887, 0.8555, 0.6906, 0.8419, 0.69, 0.1704, 0.8284, 0.155, 0.8227, 0.1566, 0.8211, 0.1703, 0.8271, 0.1714, 0.8262, 0.1571, 0.8185, 0.1624, 0.8127, 0.1746, 0.82, 0.1703, 0.8271, 0.1566, 0.8211, 0.1571, 0.8185, 0.1714, 0.8262, 0.1566, 0.8211, 0.1397, 0.8124, 0.14, 0.8102, 0.1571, 0.8185, 0.1571, 0.8185, 0.14, 0.8102, 0.1529, 0.7991, 0.1624, 0.8127, 0.8386, 0.6918, 0.8564, 0.6923, 0.8582, 0.7116, 0.8428, 0.7113, 0.9153, 0.5852, 0.9283, 0.5901, 0.922, 0.6072, 0.9096, 0.603, 0.1447, 0.7784, 0.1291, 0.7785, 0.1289, 0.7563, 0.1445, 0.7562, 0.8968, 0.581, 0.9153, 0.5852, 0.9096, 0.603, 0.8941, 0.6006, 0.1289, 0.7563, 0.1311, 0.754, 0.1433, 0.7539, 0.1445, 0.7562, 0.9094, 0.6057, 0.9108, 0.6077, 0.893, 0.6049, 0.8955, 0.6038, 0.922, 0.6072, 0.921, 0.6083, 0.9094, 0.6057, 0.9096, 0.603, 0.9096, 0.603, 0.9094, 0.6057, 0.8955, 0.6038, 0.8941, 0.6006, 0.1314, 0.7517, 0.1309, 0.7298, 0.1441, 0.7297, 0.1446, 0.7516, 0.1311, 0.754, 0.1314, 0.7517, 0.1446, 0.7516, 0.1433, 0.7539, 0.921, 0.6083, 0.9216, 0.6107, 0.9108, 0.6077, 0.9094, 0.6057, 0.1309, 0.7298, 0.1302, 0.728, 0.1432, 0.728, 0.1441, 0.7297, 0.9216, 0.6107, 0.9179, 0.6307, 0.9051, 0.6309, 0.9108, 0.6077, 0.9108, 0.6077, 0.9051, 0.6309, 0.886, 0.6235, 0.893, 0.6049, 0.9036, 0.6323, 0.9026, 0.6344, 0.8841, 0.6269, 0.8865, 0.625, 0.9179, 0.6307, 0.917, 0.6325, 0.9036, 0.6323, 0.9051, 0.6309, 0.9051, 0.6309, 0.9036, 0.6323, 0.8865, 0.625, 0.886, 0.6235, 0.1283, 0.7263, 0.1288, 0.7027, 0.1446, 0.7023, 0.1441, 0.7262, 0.1302, 0.728, 0.1283, 0.7263, 0.1441, 0.7262, 0.1432, 0.728, 0.917, 0.6325, 0.9176, 0.6337, 0.9026, 0.6344, 0.9036, 0.6323, 0.9176, 0.6337, 0.918, 0.6466, 0.9026, 0.648, 0.9026, 0.6344, 0.9026, 0.6344, 0.9026, 0.648, 0.8788, 0.6499, 0.8841, 0.6269, 0.9026, 0.648, 0.9036, 0.6511, 0.8813, 0.6533, 0.8788, 0.6499, 0.1309, 0.7001, 0.1309, 0.6976, 0.1448, 0.6972, 0.1433, 0.6998, 0.1288, 0.7027, 0.1309, 0.7001, 0.1433, 0.6998, 0.1446, 0.7023, 0.918, 0.6466, 0.9173, 0.6483, 0.9036, 0.6511, 0.9026, 0.648, 0.1309, 0.6976, 0.1291, 0.6729, 0.1429, 0.6721, 0.1448, 0.6972, 0.9173, 0.6483, 0.9194, 0.6507, 0.906, 0.653, 0.9036, 0.6511, 0.9036, 0.6511, 0.906, 0.653, 0.8796, 0.6547, 0.8813, 0.6533, 0.9105, 0.669, 0.9102, 0.6712, 0.889, 0.6779, 0.887, 0.6767, 0.9194, 0.6507, 0.9228, 0.6631, 0.9105, 0.669, 0.906, 0.653, 0.906, 0.653, 0.9105, 0.669, 0.887, 0.6767, 0.8796, 0.6547, 0.1283, 0.671, 0.1297, 0.6693, 0.1426, 0.6684, 0.1419, 0.6702, 0.1291, 0.6729, 0.1283, 0.671, 0.1419, 0.6702, 0.1429, 0.6721, 0.9228, 0.6631, 0.9227, 0.665, 0.9102, 0.6712, 0.9105, 0.669, 0.9244, 0.6663, 0.9283, 0.6741, 0.9166, 0.6817, 0.9119, 0.6725, 0.9227, 0.665, 0.9244, 0.6663, 0.9119, 0.6725, 0.9102, 0.6712, 0.9102, 0.6712, 0.9119, 0.6725, 0.8887, 0.68, 0.889, 0.6779, 0.9119, 0.6725, 0.9166, 0.6817, 0.9031, 0.6963, 0.8887, 0.68, 0.1297, 0.6693, 0.1287, 0.6475, 0.1441, 0.6472, 0.1426, 0.6684, 0.8188, 0.8908, 0.8915, 0.8908, 0.8934, 0.9589, 0.8741, 0.9826, 0.8408, 0.9826, 0.8188, 0.9582, 0.6669, 0.9428, 0.6598, 0.9437, 0.655, 0.9278, 0.6647, 0.9281, 0.6598, 0.9437, 0.6498, 0.9465, 0.6395, 0.939, 0.655, 0.9278, 0.5834, 0.9278, 0.5971, 0.9407, 0.588, 0.9462, 0.5784, 0.9436, 0.5737, 0.9278, 0.5834, 0.9278, 0.5784, 0.9436, 0.5716, 0.9425, 0.5716, 0.9425, 0.5784, 0.9436, 0.577, 0.957, 0.5705, 0.9562, 0.5784, 0.9436, 0.588, 0.9462, 0.5891, 0.9563, 0.577, 0.957, 0.577, 0.957, 0.5891, 0.9563, 0.5901, 0.9682, 0.5775, 0.9694, 0.5705, 0.9562, 0.577, 0.957, 0.5775, 0.9694, 0.5709, 0.9696, 0.5709, 0.9696, 0.5775, 0.9694, 0.5791, 0.9852, 0.5705, 0.9836, 0.5775, 0.9694, 0.5901, 0.9682, 0.5994, 0.975, 0.5791, 0.9852, 0.6536, 0.9812, 0.6337, 0.9723, 0.6476, 0.9692, 0.6576, 0.9664, 0.6614, 0.9812, 0.6536, 0.9812, 0.6576, 0.9664, 0.6634, 0.9687, 0.6634, 0.9687, 0.6576, 0.9664, 0.6598, 0.9558, 0.667, 0.9567, 0.6576, 0.9664, 0.6476, 0.9692, 0.646, 0.9561, 0.6598, 0.9558, 0.6598, 0.9558, 0.646, 0.9561, 0.6498, 0.9465, 0.6598, 0.9437, 0.667, 0.9567, 0.6598, 0.9558, 0.6598, 0.9437, 0.6669, 0.9428, 0.5901, 0.9682, 0.5891, 0.9563, 0.6071, 0.9578, 0.5994, 0.975, 0.5891, 0.9563, 0.588, 0.9462, 0.5971, 0.9407, 0.6071, 0.9578, 0.6276, 0.9547, 0.6395, 0.939, 0.6498, 0.9465, 0.646, 0.9561, 0.6337, 0.9723, 0.6276, 0.9547, 0.646, 0.9561, 0.6476, 0.9692, 0.7641, 0.956, 0.7548, 0.9558, 0.7559, 0.9374, 0.7658, 0.938, 0.7548, 0.9558, 0.7436, 0.9549, 0.7365, 0.9356, 0.7559, 0.9374, 0.7559, 0.9374, 0.7365, 0.9356, 0.7408, 0.9206, 0.7567, 0.9199, 0.7658, 0.938, 0.7559, 0.9374, 0.7567, 0.9199, 0.766, 0.9199, 0.766, 0.9199, 0.7567, 0.9199, 0.7564, 0.8972, 0.767, 0.9003, 0.7567, 0.9199, 0.7408, 0.9206, 0.7256, 0.9048, 0.7564, 0.8972, 0.9263, 0.8908, 0.9574, 0.9012, 0.9469, 0.9155, 0.9249, 0.9145, 0.914, 0.8919, 0.9263, 0.8908, 0.9249, 0.9145, 0.9146, 0.914, 0.9146, 0.914, 0.9249, 0.9145, 0.9244, 0.9333, 0.914, 0.9338, 0.9249, 0.9145, 0.9469, 0.9155, 0.9435, 0.9315, 0.9244, 0.9333, 0.9244, 0.9333, 0.9435, 0.9315, 0.9481, 0.948, 0.9458, 0.9543, 0.914, 0.9338, 0.9244, 0.9333, 0.9458, 0.9543, 0.9165, 0.9545, 0.9165, 0.9545, 0.9458, 0.9543, 0.9546, 0.9737, 0.9237, 0.9757, 0.9458, 0.9543, 0.9481, 0.948, 0.9654, 0.9558, 0.9546, 0.9737, 0.737, 0.9736, 0.724, 0.9588, 0.7436, 0.9549, 0.7548, 0.9558, 0.767, 0.9759, 0.737, 0.9736, 0.7548, 0.9558, 0.7641, 0.956, 0.9469, 0.9155, 0.9574, 0.9012, 0.9704, 0.9277, 0.9435, 0.9315, 0.7256, 0.9048, 0.7408, 0.9206, 0.7365, 0.9356, 0.7205, 0.932, 0.7205, 0.932, 0.7365, 0.9356, 0.7436, 0.9549, 0.724, 0.9588, 0.9435, 0.9315, 0.9704, 0.9277, 0.9654, 0.9558, 0.9481, 0.948, 0.6669, 0.9428, 0.6598, 0.9437, 0.655, 0.9278, 0.6647, 0.9281, 0.6598, 0.9437, 0.6498, 0.9465, 0.6395, 0.939, 0.655, 0.9278, 0.5834, 0.9278, 0.5971, 0.9407, 0.588, 0.9462, 0.5784, 0.9436, 0.5737, 0.9278, 0.5834, 0.9278, 0.5784, 0.9436, 0.5716, 0.9425, 0.5716, 0.9425, 0.5784, 0.9436, 0.577, 0.957, 0.5705, 0.9562, 0.5784, 0.9436, 0.588, 0.9462, 0.5891, 0.9563, 0.577, 0.957, 0.577, 0.957, 0.5891, 0.9563, 0.5901, 0.9682, 0.5775, 0.9694, 0.5705, 0.9562, 0.577, 0.957, 0.5775, 0.9694, 0.5709, 0.9696, 0.5709, 0.9696, 0.5775, 0.9694, 0.5791, 0.9852, 0.5705, 0.9836, 0.5775, 0.9694, 0.5901, 0.9682, 0.5994, 0.975, 0.5791, 0.9852, 0.6536, 0.9812, 0.6337, 0.9723, 0.6476, 0.9692, 0.6576, 0.9664, 0.6614, 0.9812, 0.6536, 0.9812, 0.6576, 0.9664, 0.6634, 0.9687, 0.6634, 0.9687, 0.6576, 0.9664, 0.6598, 0.9558, 0.667, 0.9567, 0.6576, 0.9664, 0.6476, 0.9692, 0.646, 0.9561, 0.6598, 0.9558, 0.6598, 0.9558, 0.646, 0.9561, 0.6498, 0.9465, 0.6598, 0.9437, 0.667, 0.9567, 0.6598, 0.9558, 0.6598, 0.9437, 0.6669, 0.9428, 0.5901, 0.9682, 0.5891, 0.9563, 0.6071, 0.9578, 0.5994, 0.975, 0.5891, 0.9563, 0.588, 0.9462, 0.5971, 0.9407, 0.6071, 0.9578, 0.6276, 0.9547, 0.6395, 0.939, 0.6498, 0.9465, 0.646, 0.9561, 0.6337, 0.9723, 0.6276, 0.9547, 0.646, 0.9561, 0.6476, 0.9692, 0.7641, 0.956, 0.7548, 0.9558, 0.7559, 0.9374, 0.7658, 0.938, 0.7548, 0.9558, 0.7436, 0.9549, 0.7365, 0.9356, 0.7559, 0.9374, 0.7559, 0.9374, 0.7365, 0.9356, 0.7408, 0.9206, 0.7567, 0.9199, 0.7658, 0.938, 0.7559, 0.9374, 0.7567, 0.9199, 0.766, 0.9199, 0.766, 0.9199, 0.7567, 0.9199, 0.7564, 0.8972, 0.767, 0.9003, 0.7567, 0.9199, 0.7408, 0.9206, 0.7256, 0.9048, 0.7564, 0.8972, 0.9263, 0.8908, 0.9574, 0.9012, 0.9469, 0.9155, 0.9249, 0.9145, 0.914, 0.8919, 0.9263, 0.8908, 0.9249, 0.9145, 0.9146, 0.914, 0.9146, 0.914, 0.9249, 0.9145, 0.9244, 0.9333, 0.914, 0.9338, 0.9249, 0.9145, 0.9469, 0.9155, 0.9435, 0.9315, 0.9244, 0.9333, 0.9244, 0.9333, 0.9435, 0.9315, 0.9481, 0.948, 0.9458, 0.9543, 0.914, 0.9338, 0.9244, 0.9333, 0.9458, 0.9543, 0.9165, 0.9545, 0.9165, 0.9545, 0.9458, 0.9543, 0.9546, 0.9737, 0.9237, 0.9757, 0.9458, 0.9543, 0.9481, 0.948, 0.9654, 0.9558, 0.9546, 0.9737, 0.737, 0.9736, 0.724, 0.9588, 0.7436, 0.9549, 0.7548, 0.9558, 0.767, 0.9759, 0.737, 0.9736, 0.7548, 0.9558, 0.7641, 0.956, 0.9469, 0.9155, 0.9574, 0.9012, 0.9704, 0.9277, 0.9435, 0.9315, 0.7256, 0.9048, 0.7408, 0.9206, 0.7365, 0.9356, 0.7205, 0.932, 0.7205, 0.932, 0.7365, 0.9356, 0.7436, 0.9549, 0.724, 0.9588, 0.9435, 0.9315, 0.9704, 0.9277, 0.9654, 0.9558, 0.9481, 0.948, 0.7641, 0.956, 0.7548, 0.9558, 0.7559, 0.9374, 0.7658, 0.938, 0.7548, 0.9558, 0.7436, 0.9549, 0.7365, 0.9356, 0.7559, 0.9374, 0.7559, 0.9374, 0.7365, 0.9356, 0.7408, 0.9206, 0.7567, 0.9199, 0.7658, 0.938, 0.7559, 0.9374, 0.7567, 0.9199, 0.766, 0.9199, 0.766, 0.9199, 0.7567, 0.9199, 0.7564, 0.8972, 0.767, 0.9003, 0.7567, 0.9199, 0.7408, 0.9206, 0.7256, 0.9048, 0.7564, 0.8972, 0.9263, 0.8908, 0.9574, 0.9012, 0.9469, 0.9155, 0.9249, 0.9145, 0.914, 0.8919, 0.9263, 0.8908, 0.9249, 0.9145, 0.9146, 0.914, 0.9146, 0.914, 0.9249, 0.9145, 0.9244, 0.9333, 0.914, 0.9338, 0.9249, 0.9145, 0.9469, 0.9155, 0.9435, 0.9315, 0.9244, 0.9333, 0.9244, 0.9333, 0.9435, 0.9315, 0.9481, 0.948, 0.9458, 0.9543, 0.914, 0.9338, 0.9244, 0.9333, 0.9458, 0.9543, 0.9165, 0.9545, 0.9165, 0.9545, 0.9458, 0.9543, 0.9546, 0.9737, 0.9237, 0.9757, 0.9458, 0.9543, 0.9481, 0.948, 0.9654, 0.9558, 0.9546, 0.9737, 0.737, 0.9736, 0.724, 0.9588, 0.7436, 0.9549, 0.7548, 0.9558, 0.767, 0.9759, 0.737, 0.9736, 0.7548, 0.9558, 0.7641, 0.956, 0.9469, 0.9155, 0.9574, 0.9012, 0.9704, 0.9277, 0.9435, 0.9315, 0.7256, 0.9048, 0.7408, 0.9206, 0.7365, 0.9356, 0.7205, 0.932, 0.7205, 0.932, 0.7365, 0.9356, 0.7436, 0.9549, 0.724, 0.9588, 0.9435, 0.9315, 0.9704, 0.9277, 0.9654, 0.9558, 0.9481, 0.948, 0.3148, 0.8238, 0.304, 0.85, 0.302, 0.8895, 0.3067, 0.927, 0.3449, 0.9256, 0.3528, 0.8949, 0.3531, 0.8522, 0.3477, 0.8274, 0.3148, 0.8238, 0.3093, 0.8221, 0.2971, 0.8481, 0.304, 0.85, 0.3067, 0.927, 0.3044, 0.9328, 0.3451, 0.9312, 0.3449, 0.9256, 0.3528, 0.8949, 0.3582, 0.8955, 0.3582, 0.8516, 0.3531, 0.8522, 0.3531, 0.8522, 0.3582, 0.8516, 0.3528, 0.8263, 0.3477, 0.8274, 0.304, 0.85, 0.2971, 0.8481, 0.2947, 0.89, 0.302, 0.8895, 0.3477, 0.8274, 0.3483, 0.822, 0.3135, 0.8182, 0.3148, 0.8238, 0.302, 0.8895, 0.2947, 0.89, 0.3006, 0.9277, 0.3067, 0.927, 0.3449, 0.9256, 0.3505, 0.927, 0.3582, 0.8955, 0.3528, 0.8949, 0.6772, 0.7948, 0.6723, 0.7973, 0.6727, 0.818, 0.6746, 0.8303, 0.6911, 0.8323, 0.6926, 0.8202, 0.6925, 0.8031, 0.6914, 0.7968, 0.6772, 0.7948, 0.6773, 0.7911, 0.6711, 0.7929, 0.6723, 0.7973, 0.6746, 0.8303, 0.6732, 0.8339, 0.6906, 0.836, 0.6911, 0.8323, 0.6926, 0.8202, 0.6961, 0.8205, 0.6961, 0.8027, 0.6925, 0.8031, 0.6925, 0.8031, 0.6961, 0.8027, 0.6948, 0.7943, 0.6914, 0.7968, 0.6723, 0.7973, 0.6684, 0.7962, 0.6688, 0.8184, 0.6727, 0.818, 0.6914, 0.7968, 0.6912, 0.7924, 0.6773, 0.7911, 0.6772, 0.7948, 0.6727, 0.818, 0.6688, 0.8184, 0.6707, 0.8308, 0.6746, 0.8303, 0.6911, 0.8323, 0.6946, 0.8329, 0.6961, 0.8205, 0.6926, 0.8202, 0.1343, 0.9415, 0.1324, 0.9451, 0.1332, 0.9688, 0.1339, 0.9788, 0.1625, 0.9787, 0.1627, 0.9675, 0.1584, 0.9464, 0.1565, 0.9399, 0.1343, 0.9415, 0.1306, 0.9386, 0.1284, 0.9431, 0.1324, 0.9451, 0.1339, 0.9788, 0.1332, 0.9851, 0.1621, 0.9852, 0.1625, 0.9787, 0.1627, 0.9675, 0.167, 0.9672, 0.1628, 0.9453, 0.1584, 0.9464, 0.1584, 0.9464, 0.1628, 0.9453, 0.16, 0.9361, 0.1565, 0.9399, 0.1324, 0.9451, 0.1284, 0.9431, 0.1283, 0.9693, 0.1332, 0.9688, 0.1565, 0.9399, 0.1556, 0.9349, 0.1342, 0.937, 0.1343, 0.9415, 0.1332, 0.9688, 0.1283, 0.9693, 0.1295, 0.9835, 0.1339, 0.9788, 0.1625, 0.9787, 0.167, 0.9834, 0.167, 0.9672, 0.1627, 0.9675, 0.3977, 0.7507, 0.3059, 0.6893, 0.3672, 0.5975, 0.3977, 0.628, 0.4142, 0.6678, 0.4142, 0.7109, 0.2141, 0.628, 0.2446, 0.5975, 0.2844, 0.581, 0.3274, 0.581, 0.3672, 0.5975, 0.3059, 0.6893, 0.3977, 0.7507, 0.3672, 0.7811, 0.3274, 0.7976, 0.2844, 0.7976, 0.2446, 0.7811, 0.3059, 0.6893, 0.2141, 0.628, 0.3059, 0.6893, 0.2446, 0.7811, 0.2141, 0.7507, 0.1976, 0.7109, 0.1976, 0.6678, 0.1501, 0.2494, 0.1514, 0.2857, 0.1287, 0.2858, 0.1285, 0.2501, 0.1523, 0.3222, 0.153, 0.3597, 0.1287, 0.3596, 0.1292, 0.3221, 0.1477, 0.2138, 0.1501, 0.2494, 0.1285, 0.2501, 0.1265, 0.2145, 0.1514, 0.2857, 0.1523, 0.3222, 0.1292, 0.3221, 0.1287, 0.2858, 0.08928, 0.2874, 0.08941, 0.3225, 0.07669, 0.3221, 0.07662, 0.2878, 0.08794, 0.2523, 0.08928, 0.2874, 0.07662, 0.2878, 0.07577, 0.2534, 0.05164, 0.2525, 0.05265, 0.2878, 0.0242, 0.2892, 0.02294, 0.2533, 0.05468, 0.3231, 0.05265, 0.2878, 0.07662, 0.2878, 0.07669, 0.3221, 0.05265, 0.2878, 0.05164, 0.2525, 0.07577, 0.2534, 0.07662, 0.2878, 0.05468, 0.3231, 0.05518, 0.3598, 0.0264, 0.3606, 0.02574, 0.3247, 0.05195, 0.2156, 0.05164, 0.2525, 0.02294, 0.2533, 0.02236, 0.2164, 0.05265, 0.2878, 0.05468, 0.3231, 0.02574, 0.3247, 0.0242, 0.2892, 0.1285, 0.2501, 0.1287, 0.2858, 0.08928, 0.2874, 0.08794, 0.2523, 0.1287, 0.2858, 0.1292, 0.3221, 0.08941, 0.3225, 0.08928, 0.2874, 0.1292, 0.3221, 0.1287, 0.3596, 0.08705, 0.3598, 0.08941, 0.3225, 0.1265, 0.2145, 0.1285, 0.2501, 0.08794, 0.2523, 0.08387, 0.215, 0.1459, 0.1793, 0.1268, 0.1792, 0.1281, 0.1435, 0.1482, 0.1451, 0.1529, 0.11, 0.1304, 0.1061, 0.1376, 0.06684, 0.1615, 0.07481, 0.1477, 0.2138, 0.1265, 0.2145, 0.1268, 0.1792, 0.1459, 0.1793, 0.1482, 0.1451, 0.1281, 0.1435, 0.1304, 0.1061, 0.1529, 0.11, 0.08588, 0.1408, 0.07262, 0.1412, 0.06867, 0.1002, 0.08469, 0.0992, 0.08591, 0.1773, 0.07294, 0.177, 0.07262, 0.1412, 0.08588, 0.1408, 0.05046, 0.1788, 0.02145, 0.18, 0.01908, 0.1451, 0.04692, 0.1433, 0.04357, 0.1082, 0.06867, 0.1002, 0.07262, 0.1412, 0.04692, 0.1433, 0.04692, 0.1433, 0.07262, 0.1412, 0.07294, 0.177, 0.05046, 0.1788, 0.04357, 0.1082, 0.01624, 0.1106, 0.01325, 0.07658, 0.04058, 0.07418, 0.05195, 0.2156, 0.02236, 0.2164, 0.02145, 0.18, 0.05046, 0.1788, 0.04692, 0.1433, 0.01908, 0.1451, 0.01624, 0.1106, 0.04357, 0.1082, 0.1268, 0.1792, 0.08591, 0.1773, 0.08588, 0.1408, 0.1281, 0.1435, 0.1281, 0.1435, 0.08588, 0.1408, 0.08469, 0.0992, 0.1304, 0.1061, 0.1304, 0.1061, 0.08469, 0.0992, 0.09416, 0.05489, 0.1376, 0.06684, 0.1265, 0.2145, 0.08387, 0.215, 0.08591, 0.1773, 0.1268, 0.1792, 0.1521, 0.4673, 0.1288, 0.4672, 0.1294, 0.4311, 0.1515, 0.4313, 0.1509, 0.3964, 0.1298, 0.3962, 0.1287, 0.3596, 0.153, 0.3597, 0.1534, 0.5048, 0.1287, 0.5047, 0.1288, 0.4672, 0.1521, 0.4673, 0.1515, 0.4313, 0.1294, 0.4311, 0.1298, 0.3962, 0.1509, 0.3964, 0.09013, 0.4316, 0.07781, 0.4315, 0.07786, 0.3975, 0.09027, 0.3969, 0.08995, 0.4663, 0.07659, 0.4657, 0.07781, 0.4315, 0.09013, 0.4316, 0.05336, 0.4661, 0.02527, 0.4656, 0.02691, 0.4311, 0.05538, 0.4312, 0.05458, 0.3963, 0.07786, 0.3975, 0.07781, 0.4315, 0.05538, 0.4312, 0.05538, 0.4312, 0.07781, 0.4315, 0.07659, 0.4657, 0.05336, 0.4661, 0.05458, 0.3963, 0.02664, 0.3966, 0.0264, 0.3606, 0.05518, 0.3598, 0.05266, 0.5035, 0.02375, 0.5019, 0.02527, 0.4656, 0.05336, 0.4661, 0.05538, 0.4312, 0.02691, 0.4311, 0.02664, 0.3966, 0.05458, 0.3963, 0.1288, 0.4672, 0.08995, 0.4663, 0.09013, 0.4316, 0.1294, 0.4311, 0.1294, 0.4311, 0.09013, 0.4316, 0.09027, 0.3969, 0.1298, 0.3962, 0.1298, 0.3962, 0.09027, 0.3969, 0.08705, 0.3598, 0.1287, 0.3596, 0.1287, 0.5047, 0.08598, 0.5046, 0.08995, 0.4663, 0.1288, 0.4672, 0.1517, 0.5423, 0.1545, 0.579, 0.1323, 0.5813, 0.1311, 0.5426, 0.1771, 0.04095, 0.1615, 0.07481, 0.1376, 0.06684, 0.1544, 0.0261, 0.1534, 0.5048, 0.1517, 0.5423, 0.1311, 0.5426, 0.1287, 0.5047, 0.1545, 0.579, 0.1615, 0.6176, 0.1342, 0.6266, 0.1323, 0.5813, 0.08624, 0.583, 0.08402, 0.6267, 0.06773, 0.6254, 0.0723, 0.5818, 0.08721, 0.5445, 0.08624, 0.583, 0.0723, 0.5818, 0.07364, 0.5445, 0.05049, 0.5417, 0.04579, 0.5788, 0.01603, 0.5746, 0.02078, 0.5382, 0.03925, 0.6159, 0.04579, 0.5788, 0.0723, 0.5818, 0.06773, 0.6254, 0.04579, 0.5788, 0.05049, 0.5417, 0.07364, 0.5445, 0.0723, 0.5818, 0.0376, 0.04014, 0.04058, 0.07418, 0.01325, 0.07658, 0.01027, 0.04253, 0.05266, 0.5035, 0.05049, 0.5417, 0.02078, 0.5382, 0.02375, 0.5019, 0.04579, 0.5788, 0.03925, 0.6159, 0.01027, 0.6111, 0.01603, 0.5746, 0.1311, 0.5426, 0.1323, 0.5813, 0.08624, 0.583, 0.08721, 0.5445, 0.1323, 0.5813, 0.1342, 0.6266, 0.08402, 0.6267, 0.08624, 0.583, 0.1544, 0.0261, 0.1376, 0.06684, 0.09416, 0.05489, 0.1082, 0.01027, 0.1287, 0.5047, 0.1311, 0.5426, 0.08721, 0.5445, 0.08598, 0.5046, 0.7628, 0.6611, 0.7641, 0.6589, 0.7939, 0.66, 0.7815, 0.6609, 0.7701, 0.6648, 0.7895, 0.581, 0.7837, 0.5971, 0.768, 0.6119, 0.7671, 0.6123, 0.7768, 0.5828, 0.7837, 0.5971, 0.8094, 0.6098, 0.8014, 0.622, 0.7671, 0.6123, 0.768, 0.6119, 0.8181, 0.6251, 0.8125, 0.6614, 0.7939, 0.66, 0.799, 0.6274, 0.8038, 0.6238, 0.7215, 0.6563, 0.7205, 0.6101, 0.7327, 0.6101, 0.7331, 0.6566, 0.775, 0.7172, 0.7619, 0.7031, 0.7969, 0.6972, 0.8006, 0.7094, 0.8102, 0.698, 0.7969, 0.6972, 0.7939, 0.66, 0.8125, 0.6614, 0.7797, 0.7324, 0.7685, 0.7309, 0.7619, 0.7031, 0.775, 0.7172, 0.7619, 0.7031, 0.7628, 0.6611, 0.7701, 0.6648, 0.7711, 0.698, 0.7215, 0.6563, 0.7331, 0.6566, 0.732, 0.7031, 0.7205, 0.7025, 0.7844, 0.696, 0.7711, 0.698, 0.7701, 0.6648, 0.7815, 0.6609, 0.7969, 0.6972, 0.7619, 0.7031, 0.7711, 0.698, 0.7844, 0.696, 0.7939, 0.66, 0.7969, 0.6972, 0.7844, 0.696, 0.7815, 0.6609, 0.7331, 0.6566, 0.7327, 0.6101, 0.7653, 0.6132, 0.7587, 0.6589, 0.7587, 0.6589, 0.7641, 0.6589, 0.7628, 0.6611, 0.7587, 0.6589, 0.7653, 0.6132, 0.7686, 0.6181, 0.7641, 0.6589, 0.7331, 0.6566, 0.7587, 0.6589, 0.7628, 0.6611, 0.7619, 0.7031, 0.732, 0.7031, 0.7671, 0.6123, 0.8014, 0.622, 0.799, 0.6274, 0.7686, 0.6181, 0.799, 0.6274, 0.7939, 0.66, 0.7641, 0.6589, 0.7686, 0.6181, 0.6257, 0.6002, 0.6203, 0.5811, 0.6307, 0.581, 0.6386, 0.6188, 0.5792, 0.684, 0.5705, 0.6369, 0.5897, 0.6336, 0.6045, 0.6795, 0.5937, 0.6098, 0.6257, 0.6002, 0.6386, 0.6188, 0.5979, 0.627, 0.6896, 0.6214, 0.6868, 0.678, 0.6526, 0.6785, 0.6489, 0.6225, 0.6999, 0.6219, 0.6967, 0.678, 0.6868, 0.678, 0.6896, 0.6214, 0.6402, 0.7488, 0.6532, 0.7321, 0.6495, 0.7686, 0.6382, 0.7705, 0.5792, 0.684, 0.6045, 0.6795, 0.6063, 0.7248, 0.5892, 0.7317, 0.6045, 0.6795, 0.6526, 0.6785, 0.6532, 0.7321, 0.6063, 0.7248, 0.604, 0.7427, 0.6063, 0.7248, 0.6532, 0.7321, 0.6402, 0.7488, 0.6894, 0.7358, 0.6532, 0.7321, 0.6526, 0.6785, 0.6868, 0.678, 0.6999, 0.7352, 0.6894, 0.7358, 0.6868, 0.678, 0.6967, 0.678, 0.6526, 0.6785, 0.6045, 0.6795, 0.6051, 0.6714, 0.648, 0.6686, 0.6489, 0.6225, 0.6526, 0.6785, 0.648, 0.6686, 0.6434, 0.6576, 0.6389, 0.6307, 0.6404, 0.6252, 0.6045, 0.6795, 0.5897, 0.6336, 0.5998, 0.6338, 0.6038, 0.6392, 0.6066, 0.6585, 0.6051, 0.6714, 0.648, 0.6686, 0.6051, 0.6714, 0.6066, 0.6585, 0.6434, 0.6576, 0.6066, 0.6585, 0.6038, 0.6392, 0.6389, 0.6307, 0.6434, 0.6576, 0.5998, 0.6338, 0.6404, 0.6252, 0.6389, 0.6307, 0.6038, 0.6392, 0.5979, 0.627, 0.6386, 0.6188, 0.6404, 0.6252, 0.5998, 0.6338, 0.5057, 0.6197, 0.5022, 0.6754, 0.5005, 0.6734, 0.5036, 0.6307, 0.5022, 0.6754, 0.461, 0.6742, 0.4627, 0.673, 0.5005, 0.6734, 0.4871, 0.6049, 0.5057, 0.6197, 0.4537, 0.6294, 0.4498, 0.6115, 0.4415, 0.6308, 0.4537, 0.6294, 0.461, 0.6742, 0.4446, 0.6739, 0.4824, 0.581, 0.4983, 0.5835, 0.5057, 0.6197, 0.4871, 0.6049, 0.5337, 0.6733, 0.5022, 0.6754, 0.5057, 0.6197, 0.537, 0.6201, 0.5465, 0.6729, 0.5337, 0.6733, 0.537, 0.6201, 0.55, 0.6209, 0.5022, 0.6754, 0.5143, 0.7287, 0.5112, 0.7293, 0.4987, 0.6797, 0.4986, 0.6797, 0.4884, 0.7547, 0.4497, 0.743, 0.4525, 0.7289, 0.5073, 0.7416, 0.4347, 0.713, 0.4446, 0.6739, 0.461, 0.6742, 0.4456, 0.7139, 0.4804, 0.7774, 0.4884, 0.7547, 0.5073, 0.7416, 0.4971, 0.7772, 0.5337, 0.6733, 0.5375, 0.7258, 0.5143, 0.7287, 0.5022, 0.6754, 0.5465, 0.6729, 0.55, 0.7246, 0.5375, 0.7258, 0.5337, 0.6733, 0.4567, 0.6375, 0.5036, 0.6307, 0.5005, 0.6734, 0.4627, 0.673, 0.4537, 0.6294, 0.5057, 0.6197, 0.5036, 0.6307, 0.4567, 0.6375, 0.461, 0.6742, 0.4537, 0.6294, 0.4567, 0.6375, 0.4627, 0.673, 0.4456, 0.7139, 0.461, 0.6742, 0.4652, 0.6789, 0.4651, 0.6827, 0.4562, 0.7169, 0.4652, 0.6789, 0.4986, 0.6797, 0.4987, 0.6797, 0.4955, 0.6834, 0.4651, 0.6827, 0.5073, 0.7416, 0.4525, 0.7289, 0.4562, 0.7169, 0.5055, 0.7298, 0.509, 0.7358, 0.461, 0.6742, 0.5022, 0.6754, 0.4986, 0.6797, 0.4652, 0.6789, 0.4987, 0.6797, 0.5112, 0.7293, 0.5055, 0.7298, 0.4955, 0.6834, 0.4562, 0.7169, 0.4651, 0.6827, 0.4955, 0.6834, 0.5055, 0.7298, 0.05026, 0.6624, 0.04618, 0.6791, 0.03899, 0.6536, 0.04555, 0.6472, 0.1034, 0.7209, 0.08991, 0.7203, 0.09436, 0.6785, 0.1077, 0.6809, 0.07584, 0.6549, 0.07876, 0.6674, 0.04618, 0.6791, 0.05026, 0.6624, 0.02607, 0.7744, 0.02474, 0.7256, 0.04801, 0.7214, 0.05244, 0.7728, 0.01027, 0.6815, 0.01933, 0.6805, 0.02474, 0.7256, 0.016, 0.7261, 0.09574, 0.7767, 0.06458, 0.7838, 0.05244, 0.7728, 0.09296, 0.7644, 0.1034, 0.7209, 0.1077, 0.7618, 0.09541, 0.7631, 0.09259, 0.7607, 0.08991, 0.7203, 0.06458, 0.7838, 0.06845, 0.8024, 0.05804, 0.7998, 0.05244, 0.7728, 0.01649, 0.7745, 0.016, 0.7261, 0.02474, 0.7256, 0.02607, 0.7744, 0.04618, 0.6791, 0.07876, 0.6674, 0.08209, 0.6787, 0.05731, 0.682, 0.04989, 0.6814, 0.08991, 0.7203, 0.09259, 0.7607, 0.05244, 0.7728, 0.04801, 0.7214, 0.09436, 0.6785, 0.08991, 0.7203, 0.08354, 0.6921, 0.08209, 0.6787, 0.04989, 0.6814, 0.05731, 0.682, 0.05252, 0.6865, 0.09296, 0.7644, 0.05244, 0.7728, 0.09259, 0.7607, 0.01933, 0.6805, 0.04618, 0.6791, 0.04801, 0.7214, 0.02474, 0.7256, 0.05218, 0.6985, 0.08354, 0.6921, 0.08991, 0.7203, 0.04801, 0.7214, 0.08354, 0.6921, 0.05218, 0.6985, 0.05252, 0.6865, 0.05731, 0.682, 0.08209, 0.6787, 0.04801, 0.7214, 0.04618, 0.6791, 0.04989, 0.6814, 0.05252, 0.6865, 0.05218, 0.6985, 0.9611, 0.2659, 0.9595, 0.2354, 0.9678, 0.2351, 0.9682, 0.2623, 0.9595, 0.2354, 0.9587, 0.2048, 0.9661, 0.2079, 0.9678, 0.2351, 0.9587, 0.2048, 0.9567, 0.1738, 0.9622, 0.1732, 0.9661, 0.2079, 0.9825, 0.1709, 0.9866, 0.2033, 0.979, 0.2075, 0.976, 0.1716, 0.9805, 0.2976, 0.9671, 0.2972, 0.9682, 0.2623, 0.981, 0.2618, 0.981, 0.2618, 0.9682, 0.2623, 0.9678, 0.2351, 0.9807, 0.2346, 0.9807, 0.2346, 0.9678, 0.2351, 0.9661, 0.2079, 0.979, 0.2075, 0.979, 0.2075, 0.9661, 0.2079, 0.9622, 0.1732, 0.976, 0.1716, 0.9866, 0.2033, 0.9897, 0.2342, 0.9807, 0.2346, 0.979, 0.2075, 0.9616, 0.297, 0.9611, 0.2659, 0.9682, 0.2623, 0.9671, 0.2972, 0.9888, 0.2655, 0.9869, 0.2978, 0.9805, 0.2976, 0.981, 0.2618, 0.9897, 0.2342, 0.9888, 0.2655, 0.981, 0.2618, 0.9807, 0.2346, 0.9409, 0.08292, 0.9487, 0.08489, 0.9542, 0.1116, 0.946, 0.1131, 0.946, 0.1131, 0.9542, 0.1116, 0.9585, 0.1385, 0.9519, 0.1431, 0.9519, 0.1431, 0.9585, 0.1385, 0.9622, 0.1732, 0.9567, 0.1738, 0.9825, 0.1709, 0.976, 0.1716, 0.9712, 0.136, 0.9795, 0.1385, 0.9529, 0.04759, 0.9613, 0.08257, 0.9487, 0.08489, 0.94, 0.0509, 0.9613, 0.08257, 0.9669, 0.1092, 0.9542, 0.1116, 0.9487, 0.08489, 0.9669, 0.1092, 0.9712, 0.136, 0.9585, 0.1385, 0.9542, 0.1116, 0.9712, 0.136, 0.976, 0.1716, 0.9622, 0.1732, 0.9585, 0.1385, 0.9795, 0.1385, 0.9712, 0.136, 0.9669, 0.1092, 0.9758, 0.1076, 0.9346, 0.05238, 0.94, 0.0509, 0.9487, 0.08489, 0.9409, 0.08292, 0.9681, 0.07727, 0.9613, 0.08257, 0.9529, 0.04759, 0.9592, 0.04608, 0.9758, 0.1076, 0.9669, 0.1092, 0.9613, 0.08257, 0.9681, 0.07727, 0.9591, 0.328, 0.966, 0.3321, 0.9638, 0.3592, 0.9556, 0.3584, 0.9556, 0.3584, 0.9638, 0.3592, 0.9604, 0.3862, 0.9528, 0.3888, 0.9528, 0.3888, 0.9604, 0.3862, 0.9542, 0.4206, 0.9488, 0.4196, 0.9743, 0.4241, 0.968, 0.423, 0.9733, 0.3874, 0.9805, 0.3921, 0.9805, 0.2976, 0.9787, 0.3333, 0.966, 0.3321, 0.9671, 0.2972, 0.9787, 0.3333, 0.9766, 0.3605, 0.9638, 0.3592, 0.966, 0.3321, 0.9766, 0.3605, 0.9733, 0.3874, 0.9604, 0.3862, 0.9638, 0.3592, 0.9733, 0.3874, 0.968, 0.423, 0.9542, 0.4206, 0.9604, 0.3862, 0.9805, 0.3921, 0.9733, 0.3874, 0.9766, 0.3605, 0.9856, 0.3614, 0.9616, 0.297, 0.9671, 0.2972, 0.966, 0.3321, 0.9591, 0.328, 0.9867, 0.3302, 0.9787, 0.3333, 0.9805, 0.2976, 0.9869, 0.2978, 0.9856, 0.3614, 0.9766, 0.3605, 0.9787, 0.3333, 0.9867, 0.3302, 0.9242, 0.5102, 0.9341, 0.4796, 0.9422, 0.4818, 0.933, 0.5109, 0.9341, 0.4796, 0.942, 0.45, 0.9483, 0.455, 0.9422, 0.4818, 0.942, 0.45, 0.9488, 0.4196, 0.9542, 0.4206, 0.9483, 0.455, 0.9743, 0.4241, 0.9693, 0.4563, 0.9608, 0.4583, 0.968, 0.423, 0.9529, 0.04759, 0.94, 0.0509, 0.9296, 0.01484, 0.9439, 0.01027, 0.9474, 0.5154, 0.933, 0.5109, 0.9422, 0.4818, 0.9548, 0.485, 0.9548, 0.485, 0.9422, 0.4818, 0.9483, 0.455, 0.9608, 0.4583, 0.9608, 0.4583, 0.9483, 0.455, 0.9542, 0.4206, 0.968, 0.423, 0.9693, 0.4563, 0.9637, 0.487, 0.9548, 0.485, 0.9608, 0.4583, 0.9346, 0.05238, 0.9242, 0.02215, 0.9296, 0.01484, 0.94, 0.0509, 0.953, 0.0138, 0.9592, 0.04608, 0.9529, 0.04759, 0.9439, 0.01027, 0.9637, 0.487, 0.9561, 0.5194, 0.9474, 0.5154, 0.9548, 0.485, 0.8188, 0.8218, 0.8376, 0.8156, 0.8428, 0.8427, 0.835, 0.8628, 0.8735, 0.753, 0.8813, 0.7715, 0.835, 0.7862, 0.8188, 0.7751, 0.8488, 0.763, 0.8898, 0.81, 0.8895, 0.8488, 0.8428, 0.8427, 0.8376, 0.8156, 0.8813, 0.7715, 0.8898, 0.81, 0.8376, 0.8156, 0.835, 0.7862, 0.8188, 0.7751, 0.835, 0.7862, 0.8376, 0.8156, 0.8188, 0.8218, 0.835, 0.8628, 0.8428, 0.8427, 0.8895, 0.8488, 0.8854, 0.8703, 0.04009, 0.8272, 0.0309, 0.8389, 0.01027, 0.8373, 0.01303, 0.823, 0.01027, 0.8794, 0.01027, 0.8373, 0.0309, 0.8389, 0.04727, 0.8436, 0.04949, 0.8745, 0.05493, 0.8348, 0.04727, 0.8436, 0.0309, 0.8389, 0.04009, 0.8272, 0.06669, 0.8717, 0.04949, 0.8745, 0.04727, 0.8436, 0.05493, 0.8348, 0.0482, 0.9248, 0.02636, 0.9339, 0.02005, 0.9207, 0.04113, 0.9133, 0.01027, 0.8794, 0.04949, 0.8745, 0.04913, 0.9091, 0.04113, 0.9133, 0.02005, 0.9207, 0.0623, 0.9128, 0.0482, 0.9248, 0.04113, 0.9133, 0.04913, 0.9091, 0.06669, 0.8717, 0.0623, 0.9128, 0.04913, 0.9091, 0.04949, 0.8745, 0.5874, 0.7911, 0.6098, 0.799, 0.6407, 0.8137, 0.6279, 0.826, 0.5798, 0.8097, 0.5705, 0.8488, 0.6314, 0.8579, 0.6214, 0.8844, 0.5708, 0.8868, 0.5798, 0.8097, 0.6279, 0.826, 0.6314, 0.8579, 0.5705, 0.8488, 0.6407, 0.8137, 0.6479, 0.8578, 0.6314, 0.8579, 0.6279, 0.826, 0.6479, 0.8578, 0.6347, 0.8964, 0.6226, 0.8902, 0.6214, 0.8844, 0.6314, 0.8579, 0.614, 0.9029, 0.6226, 0.8902, 0.6347, 0.8964, 0.6309, 0.9073, 0.6226, 0.8902, 0.614, 0.9029, 0.5733, 0.9073, 0.5708, 0.8868, 0.6214, 0.8844, 0.7205, 0.8078, 0.7377, 0.7667, 0.7663, 0.7793, 0.7487, 0.8067, 0.7786, 0.8766, 0.7395, 0.862, 0.7553, 0.8359, 0.7952, 0.8592, 0.7395, 0.862, 0.7279, 0.8481, 0.7205, 0.8078, 0.7487, 0.8067, 0.7553, 0.8359, 0.7983, 0.7687, 0.7983, 0.8118, 0.7487, 0.8067, 0.7663, 0.7793, 0.7952, 0.8592, 0.7553, 0.8359, 0.7487, 0.8067, 0.7983, 0.8118, 0.7377, 0.7667, 0.7503, 0.7579, 0.7953, 0.753, 0.7983, 0.7687, 0.7663, 0.7793, 0.2203, 0.92, 0.2187, 0.9106, 0.2264, 0.9038, 0.2685, 0.9137, 0.2617, 0.9341, 0.271, 0.8182, 0.2741, 0.8386, 0.2231, 0.8433, 0.2128, 0.8287, 0.2467, 0.8208, 0.2741, 0.877, 0.2685, 0.9137, 0.2264, 0.9038, 0.2224, 0.8718, 0.2741, 0.8386, 0.2741, 0.877, 0.2224, 0.8718, 0.2231, 0.8433, 0.2128, 0.8287, 0.2231, 0.8433, 0.2224, 0.8718, 0.1976, 0.8713, 0.1976, 0.8713, 0.2224, 0.8718, 0.2264, 0.9038, 0.2187, 0.9106, 0.9442, 0.8485, 0.9259, 0.8556, 0.9204, 0.844, 0.9407, 0.8369, 0.9104, 0.8056, 0.9503, 0.798, 0.9478, 0.8298, 0.9407, 0.8369, 0.9204, 0.844, 0.9587, 0.8371, 0.9442, 0.8485, 0.9407, 0.8369, 0.9478, 0.8298, 0.9663, 0.7973, 0.9587, 0.8371, 0.9478, 0.8298, 0.9503, 0.798, 0.9343, 0.7552, 0.9315, 0.7676, 0.9104, 0.7661, 0.9125, 0.753, 0.9104, 0.8056, 0.9104, 0.7661, 0.9315, 0.7676, 0.9476, 0.7722, 0.9503, 0.798, 0.9538, 0.7625, 0.9476, 0.7722, 0.9315, 0.7676, 0.9343, 0.7552, 0.9663, 0.7973, 0.9503, 0.798, 0.9476, 0.7722, 0.9538, 0.7625, 0.5075, 0.864, 0.493, 0.9103, 0.4763, 0.8909, 0.4853, 0.8635, 0.4529, 0.798, 0.4739, 0.8052, 0.4986, 0.8205, 0.4877, 0.8337, 0.4442, 0.8163, 0.4347, 0.8553, 0.4853, 0.8635, 0.4763, 0.8909, 0.4347, 0.8931, 0.4442, 0.8163, 0.4877, 0.8337, 0.4853, 0.8635, 0.4347, 0.8553, 0.4986, 0.8205, 0.5075, 0.864, 0.4853, 0.8635, 0.4877, 0.8337, 0.493, 0.9103, 0.438, 0.9144, 0.4347, 0.8931, 0.4763, 0.8909, 0.9037, 0.2683, 0.8902, 0.2709, 0.8829, 0.2663, 0.8448, 0.2052, 0.8175, 0.21, 0.8134, 0.1806, 0.8395, 0.1745, 0.8413, 0.2339, 0.8189, 0.2388, 0.8175, 0.21, 0.8448, 0.2052, 0.8429, 0.2641, 0.8183, 0.2679, 0.8189, 0.2388, 0.8413, 0.2339, 0.8388, 0.2954, 0.8151, 0.297, 0.8183, 0.2679, 0.8429, 0.2641, 0.8706, 0.07269, 0.8492, 0.0794, 0.8596, 0.07156, 0.8396, 0.1433, 0.8395, 0.1745, 0.8134, 0.1806, 0.8069, 0.1515, 0.8299, 0.1162, 0.8396, 0.1433, 0.8069, 0.1515, 0.7988, 0.1235, 0.8251, 0.08726, 0.8299, 0.1162, 0.7988, 0.1235, 0.7896, 0.09599, 0.8157, 0.05858, 0.8251, 0.08726, 0.7896, 0.09599, 0.7788, 0.06894, 0.8982, 0.3334, 0.8737, 0.3314, 0.8837, 0.3285, 0.8279, 0.3883, 0.8189, 0.4199, 0.7915, 0.4121, 0.7989, 0.3833, 0.8284, 0.3571, 0.8279, 0.3883, 0.7989, 0.3833, 0.8052, 0.3549, 0.8352, 0.3267, 0.8284, 0.3571, 0.8052, 0.3549, 0.811, 0.3262, 0.8388, 0.2954, 0.8352, 0.3267, 0.811, 0.3262, 0.8151, 0.297, 0.8575, 0.3604, 0.8729, 0.3896, 0.8625, 0.3926, 0.8279, 0.3883, 0.8284, 0.3571, 0.8501, 0.4515, 0.8439, 0.4577, 0.8171, 0.4525, 0.8189, 0.4199, 0.8446, 0.4227, 0.8509, 0.01027, 0.841, 0.01822, 0.8281, 0.01851, 0.8171, 0.4525, 0.7839, 0.4409, 0.7915, 0.4121, 0.8189, 0.4199, 0.8071, 0.4809, 0.7761, 0.4687, 0.7839, 0.4409, 0.8171, 0.4525, 0.803, 0.511, 0.7681, 0.4967, 0.7761, 0.4687, 0.8071, 0.4809, 0.8157, 0.05858, 0.7788, 0.06894, 0.7681, 0.04193, 0.8035, 0.03059, 0.8301, 0.5167, 0.803, 0.511, 0.8071, 0.4809, 0.828, 0.4836, 0.8625, 0.3926, 0.8645, 0.3984, 0.8446, 0.4227, 0.8189, 0.4199, 0.8279, 0.3883, 0.8737, 0.3314, 0.8575, 0.3604, 0.8284, 0.3571, 0.8352, 0.3267, 0.8417, 0.04783, 0.8157, 0.05858, 0.8035, 0.03059, 0.8281, 0.01851, 0.841, 0.01822, 0.8533, 0.112, 0.869, 0.1404, 0.8396, 0.1433, 0.8299, 0.1162, 0.8492, 0.0794, 0.8533, 0.112, 0.8299, 0.1162, 0.8251, 0.08726, 0.8417, 0.04783, 0.8596, 0.07156, 0.8492, 0.0794, 0.8251, 0.08726, 0.8157, 0.05858, 0.8766, 0.2994, 0.8837, 0.3285, 0.8737, 0.3314, 0.8352, 0.3267, 0.8388, 0.2954, 0.869, 0.1404, 0.8512, 0.1737, 0.8395, 0.1745, 0.8396, 0.1433, 0.8767, 0.2016, 0.8448, 0.2052, 0.8395, 0.1745, 0.8512, 0.1737, 0.8693, 0.2354, 0.8413, 0.2339, 0.8448, 0.2052, 0.8767, 0.2016, 0.8829, 0.2663, 0.8429, 0.2641, 0.8413, 0.2339, 0.8693, 0.2354, 0.8766, 0.2994, 0.8388, 0.2954, 0.8429, 0.2641, 0.8829, 0.2663, 0.8902, 0.2709, 0.828, 0.4836, 0.8071, 0.4809, 0.8171, 0.4525, 0.8439, 0.4577, 0.8645, 0.3984, 0.8625, 0.3926, 0.8729, 0.3896, 0.8747, 0.3962])
me_circle.materials.append(mat_turret_material)
me_circle.update()

# ---- objects
ob_light = bpy.data.objects.new('Light', light_light)
ob_camera = bpy.data.objects.new('Camera', cam_camera)
ob_circle = bpy.data.objects.new('Circle', me_circle)
ob_empty = bpy.data.objects.new('Empty', None)

# ---- transforms, parenting, visibility, modifiers, constraints
ob_light.location = (4.076, 1.005, 5.904)
ob_light.rotation_euler = (0.6503, 0.05522, 1.866)
ob_light.lock_rotations_4d = False
ob_light.empty_display_type = 'ARROWS'
ob_light.color = (0.0, 0.0, 0.0, 0.0)
ob_light.lineart.crease_threshold = 0.0
ob_camera.parent = ob_empty
ob_camera.location = (7.518, -7.179, 4.098)
ob_camera.rotation_euler = (1.263, 2.395e-07, 0.801)
ob_camera.lock_rotations_4d = False
ob_camera.empty_display_type = 'ARROWS'
ob_camera.color = (0.0, 0.0, 0.0, 0.0)
ob_camera.display_type = 'WIRE'
ob_camera.lineart.crease_threshold = 0.0
ob_circle.location = (0.0, 0.0, 0.0)
ob_empty.location = (0.0, 0.0, 0.0)

# ---- collection membership
col_collection.objects.link(ob_light)
col_collection.objects.link(ob_camera)
col_collection.objects.link(ob_circle)
col_collection.objects.link(ob_empty)

# ---- scene / render settings (as saved in the file)
scene.camera = ob_camera
scene.frame_start = 1; scene.frame_end = 240; scene.frame_set(0)
scene.render.engine = 'BLENDER_EEVEE_NEXT'
scene.cycles.sampling_pattern = 'TABULATED_SOBOL'
scene.view_settings.view_transform = 'Standard'
bpy.context.view_layer.update()
